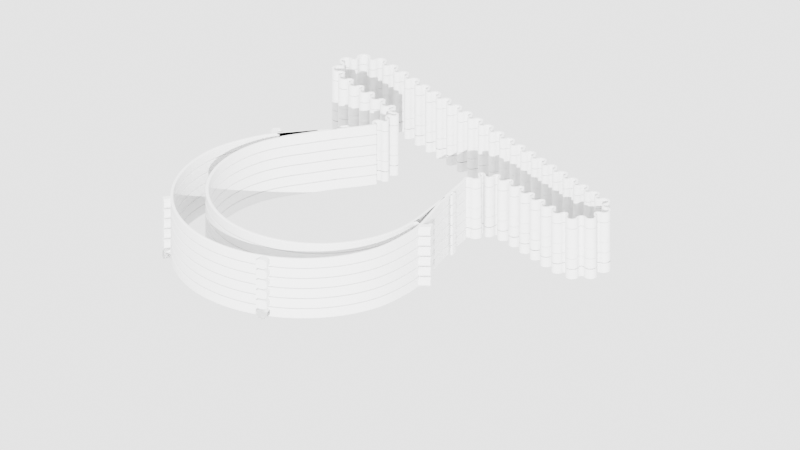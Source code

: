 # Source: ecovid-faceshield-v10.blend  (saved by Blender 2.82.7; exported with 4.5.12 LTS)
import bpy
from mathutils import Matrix  # noqa: F401  (used for matrix-valued properties, if any)

bpy.ops.wm.read_factory_settings(use_empty=True)
scene = bpy.context.scene
scene.name = 'Scene'

# ---- collections
col_environment = bpy.data.collections.new('Environment'); scene.collection.children.link(col_environment)
col_main = bpy.data.collections.new('Main'); scene.collection.children.link(col_main)
col_bool = bpy.data.collections.new('Bool'); col_main.children.link(col_bool)
col_old = bpy.data.collections.new('Old'); col_main.children.link(col_old)

# ---- world
world_world = bpy.data.worlds.new('World'); scene.world = world_world
world_world.use_nodes = True; world_world.node_tree.nodes.clear()
_N = world_world.node_tree.nodes; _L = world_world.node_tree.links
n0 = _N.new('ShaderNodeOutputWorld'); n0.name = 'World Output'; n0.location = (300, 300)
n1 = _N.new('ShaderNodeBackground'); n1.name = 'Background'; n1.location = (10, 300)
n1.inputs[0].default_value = (1.0, 1.0, 1.0, 1.0)
n1.inputs[1].default_value = 2.0
_L.new(n1.outputs[0], n0.inputs[0])
n0.is_active_output = True
world_world.color = (1.0, 1.0, 1.0)
world_world.use_sun_shadow = False
world_world.sun_shadow_jitter_overblur = 0.0

# ---- cameras
cam_camera = bpy.data.cameras.new('Camera')
cam_camera.type = 'ORTHO'
cam_camera.clip_end = 100.0
cam_camera.ortho_scale = 7.314
cam_camera_001 = bpy.data.cameras.new('Camera.001')
cam_camera_001.type = 'ORTHO'
cam_camera_001.clip_end = 100.0
cam_camera_001.sensor_width = 8.0
cam_camera_001.ortho_scale = 34.91

# ---- lights
light_mainsun = bpy.data.lights.new('MainSun', 'SUN')
light_mainsun.transmission_factor = 0.0
light_mainsun.angle = 0.0
light_mainsun.energy = 7.2
light_mainsun.shadow_soft_size = 0.0125
light_mainsun.shadow_cascade_fade = 0.001
light_mainsun_001 = bpy.data.lights.new('MainSun.001', 'SUN')
light_mainsun_001.transmission_factor = 0.0
light_mainsun_001.angle = 0.0
light_mainsun_001.energy = 2.25
light_mainsun_001.shadow_soft_size = 0.0125
light_mainsun_001.shadow_cascade_fade = 0.001

# ---- meshes
me_beziercurve_003 = bpy.data.meshes.new('BezierCurve.003')
me_beziercurve_003.from_pydata([(-0.2358, -0.1046, -0.5839), (-0.2358, -0.1046, 0.2135), (-0.2314, -0.06743, 0.2135), (-0.2314, -0.06743, -0.5839), (-0.2142, -0.01996, 0.2135), (-0.2142, -0.01996, -0.5839), (-0.1857, 0.02257, 0.2135), (-0.1857, 0.02257, -0.5839), (-0.1486, 0.05742, -0.5839), (-0.1486, 0.05742, 0.2135), (-0.1168, 0.07724, -0.5839), (-0.1168, 0.07724, 0.2135), (-0.08249, 0.08923, -0.5839), (-0.08249, 0.08923, 0.2135), (-0.04714, 0.09394, -0.5839), (-0.04714, 0.09394, 0.2135), (-0.01174, 0.08876, 0.2135), (-0.01174, 0.08876, -0.5839), (0.02273, 0.07629, -0.5839), (0.02273, 0.07629, 0.2135), (0.05477, 0.05604, 0.2135), (0.05477, 0.05604, -0.5839), (0.08388, 0.03061, -0.5839), (0.08388, 0.03061, 0.2135), (0.1081, 0.0, 0.2135), (0.1081, 0.0, -0.5839), (0.1273, -0.0337, -0.5839), (0.1273, -0.0337, 0.2135), (0.1392, -0.06994, -0.5839), (0.1392, -0.06994, 0.2135), (0.1441, -0.1072, -0.5839), (0.1441, -0.1072, 0.2135), (0.1486, -0.1445, -0.5839), (0.1486, -0.1445, 0.2135), (0.1595, -0.1808, -0.5839), (0.1595, -0.1808, 0.2135), (0.1776, -0.2146, -0.5839), (0.1776, -0.2146, 0.2135), (0.2006, -0.2453, -0.5839), (0.2006, -0.2453, 0.2135), (0.2291, -0.2708, -0.5839), (0.2291, -0.2708, 0.2135), (0.2613, -0.291, -0.5839), (0.2613, -0.291, 0.2135), (0.2972, -0.3034, 0.2135), (0.2972, -0.3034, -0.5839), (0.3354, -0.3083, -0.5839), (0.3354, -0.3083, 0.2135), (0.3708, -0.3029, 0.2135), (0.3708, -0.3029, -0.5839), (0.4051, -0.2898, -0.5839), (0.4051, -0.2898, 0.2135), (0.4368, -0.2688, -0.5839), (0.4368, -0.2688, 0.2135), (0.4656, -0.2426, -0.5839), (0.4656, -0.2426, 0.2135), (0.4894, -0.2119, -0.5839), (0.4894, -0.2119, 0.2135), (0.5082, -0.1787, -0.5839), (0.5082, -0.1787, 0.2135), (0.5196, -0.1441, 0.2135), (0.5196, -0.1441, -0.5839), (0.5241, -0.1098, -0.5839), (0.5241, -0.1098, 0.2135)], [], [(1, 2, 3, 0), (2, 4, 5, 3), (4, 6, 7, 5), (6, 9, 8, 7), (9, 11, 10, 8), (11, 13, 12, 10), (13, 15, 14, 12), (15, 16, 17, 14), (16, 19, 18, 17), (19, 20, 21, 18), (20, 23, 22, 21), (23, 24, 25, 22), (24, 27, 26, 25), (27, 29, 28, 26), (29, 31, 30, 28), (31, 33, 32, 30), (33, 35, 34, 32), (35, 37, 36, 34), (37, 39, 38, 36), (39, 41, 40, 38), (41, 43, 42, 40), (43, 44, 45, 42), (44, 47, 46, 45), (47, 48, 49, 46), (48, 51, 50, 49), (51, 53, 52, 50), (53, 55, 54, 52), (55, 57, 56, 54), (57, 59, 58, 56), (59, 60, 61, 58), (60, 63, 62, 61)])
me_beziercurve_003.use_remesh_fix_poles = True
me_beziercurve_003.use_remesh_preserve_attributes = False
me_beziercurve_003.use_mirror_vertex_groups = False
me_beziercurve_003.update()
me_cube_008 = bpy.data.meshes.new('Cube.008')
me_cube_008.from_pydata([(-10.54, -10.54, -0.8902), (-10.54, -10.54, 0.8902), (-10.54, 10.54, -0.8902), (-10.54, 10.54, 0.8902), (10.54, -10.54, -0.8902), (10.54, -10.54, 0.8902), (10.54, 10.54, -0.8902), (10.54, 10.54, 0.8902)], [], [(0, 1, 3, 2), (2, 3, 7, 6), (6, 7, 5, 4), (4, 5, 1, 0), (2, 6, 4, 0), (7, 3, 1, 5)])
_uv = me_cube_008.uv_layers.new(name='UVMap')
_uv.uv.foreach_set('vector', [0.375, 0.0, 0.625, 0.0, 0.625, 0.25, 0.375, 0.25, 0.375, 0.25, 0.625, 0.25, 0.625, 0.5, 0.375, 0.5, 0.375, 0.5, 0.625, 0.5, 0.625, 0.75, 0.375, 0.75, 0.375, 0.75, 0.625, 0.75, 0.625, 1.0, 0.375, 1.0, 0.125, 0.5, 0.375, 0.5, 0.375, 0.75, 0.125, 0.75, 0.625, 0.5, 0.875, 0.5, 0.875, 0.75, 0.625, 0.75])
me_cube_008.use_remesh_fix_poles = True
me_cube_008.use_remesh_preserve_attributes = False
me_cube_008.use_mirror_vertex_groups = False
me_cube_008.update()
me_cube_015 = bpy.data.meshes.new('Cube.015')
me_cube_015.from_pydata([(-0.1, -0.1, -0.1), (-0.1, -0.1, 0.03485), (-0.1, 0.1, -0.1), (-0.1, 0.1, 0.03485), (0.1, -0.1, -0.1), (0.1, -0.1, 0.03485), (0.1, 0.1, -0.1), (0.1, 0.1, 0.03485)], [], [(0, 1, 3, 2), (2, 3, 7, 6), (6, 7, 5, 4), (4, 5, 1, 0), (2, 6, 4, 0), (7, 3, 1, 5)])
_uv = me_cube_015.uv_layers.new(name='UVMap')
_uv.uv.foreach_set('vector', [0.375, 0.0, 0.625, 0.0, 0.625, 0.25, 0.375, 0.25, 0.375, 0.25, 0.625, 0.25, 0.625, 0.5, 0.375, 0.5, 0.375, 0.5, 0.625, 0.5, 0.625, 0.75, 0.375, 0.75, 0.375, 0.75, 0.625, 0.75, 0.625, 1.0, 0.375, 1.0, 0.125, 0.5, 0.375, 0.5, 0.375, 0.75, 0.125, 0.75, 0.625, 0.5, 0.875, 0.5, 0.875, 0.75, 0.625, 0.75])
me_cube_015.use_remesh_fix_poles = True
me_cube_015.use_remesh_preserve_attributes = False
me_cube_015.use_mirror_vertex_groups = False
me_cube_015.update()
me_cube_002 = bpy.data.meshes.new('Cube.002')
me_cube_002.from_pydata([(-0.1, -0.1, -0.1005), (-0.1, -0.1, 0.1083), (-0.1, 0.1, -0.1005), (-0.1, 0.1, 0.1083), (0.1, -0.1, -0.1005), (0.1, -0.1, 0.1083), (0.1, 0.1, -0.1005), (0.1, 0.1, 0.1083)], [], [(0, 1, 3, 2), (2, 3, 7, 6), (6, 7, 5, 4), (4, 5, 1, 0), (2, 6, 4, 0), (7, 3, 1, 5)])
_uv = me_cube_002.uv_layers.new(name='UVMap')
_uv.uv.foreach_set('vector', [0.375, 0.0, 0.625, 0.0, 0.625, 0.25, 0.375, 0.25, 0.375, 0.25, 0.625, 0.25, 0.625, 0.5, 0.375, 0.5, 0.375, 0.5, 0.625, 0.5, 0.625, 0.75, 0.375, 0.75, 0.375, 0.75, 0.625, 0.75, 0.625, 1.0, 0.375, 1.0, 0.125, 0.5, 0.375, 0.5, 0.375, 0.75, 0.125, 0.75, 0.625, 0.5, 0.875, 0.5, 0.875, 0.75, 0.625, 0.75])
me_cube_002.use_remesh_fix_poles = True
me_cube_002.use_remesh_preserve_attributes = False
me_cube_002.use_mirror_vertex_groups = False
me_cube_002.update()
me_beziercurve_000 = bpy.data.meshes.new('BezierCurve.000')
me_beziercurve_000.from_pydata([(-0.2358, -0.1046, -0.5839), (-0.2358, -0.1046, 0.2135), (-0.2341, -0.0797, -0.5839), (-0.2341, -0.0797, 0.2135), (-0.2287, -0.05516, -0.5839), (-0.2287, -0.05516, 0.2135), (-0.22, -0.03134, -0.5839), (-0.22, -0.03134, 0.2135), (-0.2083, -0.008583, -0.5839), (-0.2083, -0.008583, 0.2135), (-0.194, 0.01277, -0.5839), (-0.194, 0.01277, 0.2135), (-0.1774, 0.03238, -0.5839), (-0.1774, 0.03238, 0.2135), (-0.1587, 0.04988, -0.5839), (-0.1587, 0.04988, 0.2135), (-0.1384, 0.06495, -0.5839), (-0.1384, 0.06495, 0.2135), (-0.1168, 0.07724, -0.5839), (-0.1168, 0.07724, 0.2135), (-0.09415, 0.08639, -0.5839), (-0.09415, 0.08639, 0.2135), (-0.07082, 0.09208, -0.5839), (-0.07082, 0.09208, 0.2135), (-0.04714, 0.09394, -0.5839), (-0.04714, 0.09394, 0.2135), (-0.02344, 0.09175, -0.5839), (-0.02344, 0.09175, 0.2135), (-3.466e-05, 0.08576, -0.5839), (-3.478e-05, 0.08576, 0.2135), (0.02273, 0.07629, -0.5839), (0.02273, 0.07629, 0.2135), (0.04452, 0.06371, -0.5839), (0.04452, 0.06371, 0.2135), (0.06502, 0.04837, -0.5839), (0.06502, 0.04837, 0.2135), (0.08388, 0.03061, -0.5839), (0.08388, 0.03061, 0.2135), (0.1008, 0.01077, -0.5839), (0.1008, 0.01077, 0.2135), (0.1154, -0.01078, -0.5839), (0.1154, -0.01078, 0.2135), (0.1273, -0.0337, -0.5839), (0.1273, -0.0337, 0.2135), (0.1363, -0.05764, -0.5839), (0.1363, -0.05764, 0.2135), (0.1421, -0.08225, -0.5839), (0.1421, -0.08225, 0.2135), (0.1441, -0.1072, -0.5839), (0.1441, -0.1072, 0.2135), (0.146, -0.1321, -0.5839), (0.146, -0.1321, 0.2135), (0.1512, -0.1568, -0.5839), (0.1512, -0.1568, 0.2135), (0.1595, -0.1808, -0.5839), (0.1595, -0.1808, 0.2135), (0.1707, -0.2038, -0.5839), (0.1707, -0.2038, 0.2135), (0.1844, -0.2254, -0.5839), (0.1844, -0.2254, 0.2135), (0.2006, -0.2453, -0.5839), (0.2006, -0.2453, 0.2135), (0.219, -0.2631, -0.5839), (0.219, -0.2631, 0.2135), (0.2393, -0.2785, -0.5839), (0.2393, -0.2785, 0.2135), (0.2613, -0.291, -0.5839), (0.2613, -0.291, 0.2135), (0.2848, -0.3004, -0.5839), (0.2848, -0.3004, 0.2135), (0.3096, -0.3063, -0.5839), (0.3096, -0.3063, 0.2135), (0.3354, -0.3083, -0.5839), (0.3354, -0.3083, 0.2135), (0.3591, -0.3061, -0.5839), (0.3591, -0.3061, 0.2135), (0.3824, -0.2998, -0.5839), (0.3824, -0.2998, 0.2135), (0.4051, -0.2898, -0.5839), (0.4051, -0.2898, 0.2135), (0.4267, -0.2767, -0.5839), (0.4267, -0.2767, 0.2135), (0.447, -0.2608, -0.5839), (0.447, -0.2608, 0.2135), (0.4656, -0.2426, -0.5839), (0.4656, -0.2426, 0.2135), (0.4822, -0.2226, -0.5839), (0.4822, -0.2226, 0.2135), (0.4966, -0.2011, -0.5839), (0.4966, -0.2011, 0.2135), (0.5082, -0.1787, -0.5839), (0.5082, -0.1787, 0.2135), (0.5169, -0.1556, -0.5839), (0.5169, -0.1556, 0.2135), (0.5223, -0.1325, -0.5839), (0.5223, -0.1325, 0.2135), (0.5241, -0.1098, -0.5839), (0.5241, -0.1098, 0.2135)], [], [(1, 3, 2, 0), (3, 5, 4, 2), (5, 7, 6, 4), (7, 9, 8, 6), (9, 11, 10, 8), (11, 13, 12, 10), (13, 15, 14, 12), (15, 17, 16, 14), (17, 19, 18, 16), (19, 21, 20, 18), (21, 23, 22, 20), (23, 25, 24, 22), (25, 27, 26, 24), (27, 29, 28, 26), (29, 31, 30, 28), (31, 33, 32, 30), (33, 35, 34, 32), (35, 37, 36, 34), (37, 39, 38, 36), (39, 41, 40, 38), (41, 43, 42, 40), (43, 45, 44, 42), (45, 47, 46, 44), (47, 49, 48, 46), (49, 51, 50, 48), (51, 53, 52, 50), (53, 55, 54, 52), (55, 57, 56, 54), (57, 59, 58, 56), (59, 61, 60, 58), (61, 63, 62, 60), (63, 65, 64, 62), (65, 67, 66, 64), (67, 69, 68, 66), (69, 71, 70, 68), (71, 73, 72, 70), (73, 75, 74, 72), (75, 77, 76, 74), (77, 79, 78, 76), (79, 81, 80, 78), (81, 83, 82, 80), (83, 85, 84, 82), (85, 87, 86, 84), (87, 89, 88, 86), (89, 91, 90, 88), (91, 93, 92, 90), (93, 95, 94, 92), (95, 97, 96, 94)])
me_beziercurve_000.use_remesh_fix_poles = True
me_beziercurve_000.use_remesh_preserve_attributes = False
me_beziercurve_000.use_mirror_vertex_groups = False
me_beziercurve_000.update()
me_cylinder = bpy.data.meshes.new('Cylinder')
me_cylinder.from_pydata([(0.0, 5.014, 0.02342), (0.0, 5.014, 1.57), (0.2114, 5.008, 0.02342), (0.2114, 5.008, 1.57), (0.46, 4.99, 0.02342), (0.46, 4.99, 1.57), (0.7075, 4.959, 0.02342), (0.7075, 4.959, 1.57), (0.9531, 4.917, 0.02342), (0.9531, 4.917, 1.57), (1.196, 4.862, 0.02342), (1.196, 4.862, 1.57), (1.437, 4.796, 0.02342), (1.437, 4.796, 1.57), (1.673, 4.717, 0.02342), (1.673, 4.717, 1.57), (1.906, 4.628, 0.02342), (1.906, 4.628, 1.57), (2.134, 4.527, 0.02342), (2.134, 4.527, 1.57), (2.357, 4.415, 0.02342), (2.357, 4.415, 1.57), (2.574, 4.292, 0.02342), (2.574, 4.292, 1.57), (2.784, 4.158, 0.02342), (2.784, 4.158, 1.57), (2.988, 4.015, 0.02342), (2.988, 4.015, 1.57), (3.185, 3.861, 0.02342), (3.185, 3.861, 1.57), (3.373, 3.698, 0.02342), (3.373, 3.698, 1.57), (3.554, 3.527, 0.02342), (3.554, 3.527, 1.57), (3.726, 3.346, 0.02342), (3.726, 3.346, 1.57), (3.889, 3.157, 0.02342), (3.889, 3.157, 1.57), (4.042, 2.961, 0.02342), (4.042, 2.961, 1.57), (4.186, 2.757, 0.02342), (4.186, 2.757, 1.57), (4.319, 2.546, 0.02342), (4.319, 2.546, 1.57), (4.442, 2.329, 0.02342), (4.442, 2.329, 1.57), (4.554, 2.107, 0.02342), (4.554, 2.107, 1.57), (4.655, 1.879, 0.02342), (4.655, 1.879, 1.57), (4.745, 1.646, 0.02342), (4.745, 1.646, 1.57), (4.823, 1.409, 0.02342), (4.823, 1.409, 1.57), (4.89, 1.169, 0.02342), (4.89, 1.169, 1.57), (4.944, 0.9257, 0.02342), (4.944, 0.9257, 1.57), (4.987, 0.68, 0.02342), (4.987, 0.68, 1.57), (5.017, 0.4323, 0.02342), (5.017, 0.4323, 1.57), (5.037, 0.1819, 0.02342), (5.037, 0.1819, 1.57), (5.045, -0.07078, 0.02342), (5.045, -0.071, 1.57), (5.043, -0.3249, 0.02342), (5.039, -0.3262, 1.57), (5.027, -0.5787, 0.02342), (5.02, -0.5821, 1.57), (4.995, -0.8305, 0.02342), (4.984, -0.8363, 1.57), (4.95, -1.08, 0.02342), (4.935, -1.088, 1.57), (4.893, -1.327, 0.02342), (4.875, -1.337, 1.57), (4.825, -1.571, 0.02342), (4.805, -1.582, 1.57), (4.749, -1.812, 0.02342), (4.728, -1.824, 1.57), (4.664, -2.049, 0.02342), (4.645, -2.061, 1.57), (4.572, -2.283, 0.02342), (4.555, -2.294, 1.57), (3.268, -5.451, 0.8003), (3.268, -5.451, 0.02342), (4.143, -3.412, 1.57), (3.697, -4.475, 0.8003), (3.697, -4.475, 0.02342), (4.145, -3.41, 0.02342), (4.354, -2.845, 0.02342), (4.344, -2.853, 1.57), (3.929, -3.953, 0.8003), (3.929, -3.953, 0.02342), (3.459, -4.992, 0.8003), (3.459, -4.992, 0.02342), (3.226, -5.552, 0.707), (3.226, -5.552, 0.02383)], [], [(0, 1, 3, 2), (2, 3, 5, 4), (4, 5, 7, 6), (6, 7, 9, 8), (8, 9, 11, 10), (10, 11, 13, 12), (12, 13, 15, 14), (14, 15, 17, 16), (16, 17, 19, 18), (18, 19, 21, 20), (20, 21, 23, 22), (22, 23, 25, 24), (24, 25, 27, 26), (26, 27, 29, 28), (28, 29, 31, 30), (30, 31, 33, 32), (32, 33, 35, 34), (34, 35, 37, 36), (36, 37, 39, 38), (38, 39, 41, 40), (40, 41, 43, 42), (42, 43, 45, 44), (44, 45, 47, 46), (46, 47, 49, 48), (48, 49, 51, 50), (50, 51, 53, 52), (52, 53, 55, 54), (54, 55, 57, 56), (56, 57, 59, 58), (58, 59, 61, 60), (60, 61, 63, 62), (62, 63, 65, 64), (64, 65, 67, 66), (66, 67, 69, 68), (68, 69, 71, 70), (70, 71, 73, 72), (72, 73, 75, 74), (74, 75, 77, 76), (76, 77, 79, 78), (78, 79, 81, 80), (80, 81, 83, 82), (95, 94, 84, 85), (90, 91, 86, 89), (93, 92, 87, 88), (82, 83, 91, 90), (89, 86, 92, 93), (88, 87, 94, 95), (85, 84, 96, 97)])
_uv = me_cylinder.uv_layers.new(name='UVMap')
_uv.uv.foreach_set('vector', [1.0, 0.5, 1.0, 1.0, 0.9922, 1.0, 0.9922, 0.5, 0.9922, 0.5, 0.9922, 1.0, 0.9844, 1.0, 0.9844, 0.5, 0.9844, 0.5, 0.9844, 1.0, 0.9766, 1.0, 0.9766, 0.5, 0.9766, 0.5, 0.9766, 1.0, 0.9688, 1.0, 0.9688, 0.5, 0.9688, 0.5, 0.9688, 1.0, 0.9609, 1.0, 0.9609, 0.5, 0.9609, 0.5, 0.9609, 1.0, 0.9531, 1.0, 0.9531, 0.5, 0.9531, 0.5, 0.9531, 1.0, 0.9453, 1.0, 0.9453, 0.5, 0.9453, 0.5, 0.9453, 1.0, 0.9375, 1.0, 0.9375, 0.5, 0.9375, 0.5, 0.9375, 1.0, 0.9297, 1.0, 0.9297, 0.5, 0.9297, 0.5, 0.9297, 1.0, 0.9219, 1.0, 0.9219, 0.5, 0.9219, 0.5, 0.9219, 1.0, 0.9141, 1.0, 0.9141, 0.5, 0.9141, 0.5, 0.9141, 1.0, 0.9062, 1.0, 0.9062, 0.5, 0.9062, 0.5, 0.9062, 1.0, 0.8984, 1.0, 0.8984, 0.5, 0.8984, 0.5, 0.8984, 1.0, 0.8906, 1.0, 0.8906, 0.5, 0.8906, 0.5, 0.8906, 1.0, 0.8828, 1.0, 0.8828, 0.5, 0.8828, 0.5, 0.8828, 1.0, 0.875, 1.0, 0.875, 0.5, 0.875, 0.5, 0.875, 1.0, 0.8672, 1.0, 0.8672, 0.5, 0.8672, 0.5, 0.8672, 1.0, 0.8594, 1.0, 0.8594, 0.5, 0.8594, 0.5, 0.8594, 1.0, 0.8516, 1.0, 0.8516, 0.5, 0.8516, 0.5, 0.8516, 1.0, 0.8438, 1.0, 0.8438, 0.5, 0.8438, 0.5, 0.8438, 1.0, 0.8359, 1.0, 0.8359, 0.5, 0.8359, 0.5, 0.8359, 1.0, 0.8281, 1.0, 0.8281, 0.5, 0.8281, 0.5, 0.8281, 1.0, 0.8203, 1.0, 0.8203, 0.5, 0.8203, 0.5, 0.8203, 1.0, 0.8125, 1.0, 0.8125, 0.5, 0.8125, 0.5, 0.8125, 1.0, 0.8047, 1.0, 0.8047, 0.5, 0.8047, 0.5, 0.8047, 1.0, 0.7969, 1.0, 0.7969, 0.5, 0.7969, 0.5, 0.7969, 1.0, 0.7891, 1.0, 0.7891, 0.5, 0.7891, 0.5, 0.7891, 1.0, 0.7812, 1.0, 0.7812, 0.5, 0.7812, 0.5, 0.7812, 1.0, 0.7734, 1.0, 0.7734, 0.5, 0.7734, 0.5, 0.7734, 1.0, 0.7656, 1.0, 0.7656, 0.5, 0.7656, 0.5, 0.7656, 1.0, 0.7578, 1.0, 0.7578, 0.5, 0.7578, 0.5, 0.7578, 1.0, 0.75, 1.0, 0.75, 0.5, 0.75, 0.5, 0.75, 1.0, 0.7422, 1.0, 0.7422, 0.5, 0.7422, 0.5, 0.7422, 1.0, 0.7344, 1.0, 0.7344, 0.5, 0.7344, 0.5, 0.7344, 1.0, 0.7266, 1.0, 0.7266, 0.5, 0.7266, 0.5, 0.7266, 1.0, 0.7188, 1.0, 0.7188, 0.5, 0.7188, 0.5, 0.7188, 1.0, 0.7109, 1.0, 0.7109, 0.5, 0.7109, 0.5, 0.7109, 1.0, 0.7031, 1.0, 0.7031, 0.5, 0.7031, 0.5, 0.7031, 1.0, 0.6953, 1.0, 0.6953, 0.5, 0.6953, 0.5, 0.6953, 1.0, 0.6875, 1.0, 0.6875, 0.5, 0.6875, 0.5, 0.6875, 1.0, 0.6797, 1.0, 0.6797, 0.5, 0.6797, 0.5, 0.6797, 1.0, 0.6797, 1.0, 0.6797, 0.5, 0.6797, 0.5, 0.6797, 1.0, 0.6797, 1.0, 0.6797, 0.5, 0.6797, 0.5, 0.6797, 1.0, 0.6797, 1.0, 0.6797, 0.5, 0.6797, 0.5, 0.6797, 1.0, 0.6797, 1.0, 0.6797, 0.5, 0.6797, 0.5, 0.6797, 1.0, 0.6797, 1.0, 0.6797, 0.5, 0.6797, 0.5, 0.6797, 1.0, 0.6797, 1.0, 0.6797, 0.5, 0.6797, 0.5, 0.6797, 1.0, 0.6797, 1.0, 0.6797, 0.5])
me_cylinder.use_remesh_fix_poles = True
me_cylinder.use_remesh_preserve_attributes = False
me_cylinder.use_mirror_vertex_groups = False
me_cylinder.update()
me_cylinder_001 = bpy.data.meshes.new('Cylinder.001')
me_cylinder_001.from_pydata([(0.0, 5.84, 0.02342), (0.0, 5.84, 1.502), (0.2445, 5.833, 0.02342), (0.2445, 5.833, 1.502), (0.5322, 5.811, 0.02342), (0.5322, 5.811, 1.502), (0.8184, 5.776, 0.02342), (0.8184, 5.776, 1.502), (1.103, 5.726, 0.02342), (1.103, 5.726, 1.502), (1.384, 5.663, 0.02342), (1.384, 5.663, 1.502), (1.662, 5.585, 0.02342), (1.662, 5.585, 1.502), (1.936, 5.494, 0.02342), (1.936, 5.494, 1.502), (2.205, 5.389, 0.02342), (2.205, 5.389, 1.502), (2.469, 5.272, 0.02342), (2.469, 5.272, 1.502), (2.726, 5.141, 0.02342), (2.726, 5.141, 1.502), (2.977, 4.998, 0.02342), (2.977, 4.998, 1.502), (3.221, 4.843, 0.02342), (3.221, 4.843, 1.502), (3.457, 4.676, 0.02342), (3.457, 4.676, 1.502), (3.684, 4.497, 0.02342), (3.684, 4.497, 1.502), (3.902, 4.307, 0.02342), (3.902, 4.307, 1.502), (4.111, 4.107, 0.02342), (4.111, 4.107, 1.502), (4.31, 3.897, 0.02342), (4.31, 3.897, 1.502), (4.499, 3.677, 0.02342), (4.499, 3.677, 1.502), (4.676, 3.448, 0.02342), (4.676, 3.448, 1.502), (4.842, 3.211, 0.02342), (4.842, 3.211, 1.502), (4.996, 2.965, 0.02342), (4.996, 2.965, 1.502), (5.139, 2.713, 0.02342), (5.139, 2.713, 1.502), (5.268, 2.453, 0.02342), (5.268, 2.453, 1.502), (5.385, 2.188, 0.02342), (5.385, 2.188, 1.502), (5.489, 1.917, 0.02342), (5.489, 1.917, 1.502), (5.579, 1.641, 0.02342), (5.579, 1.641, 1.502), (5.656, 1.361, 0.02342), (5.656, 1.361, 1.502), (5.719, 1.078, 0.02342), (5.719, 1.078, 1.502), (5.769, 0.792, 0.02342), (5.769, 0.792, 1.502), (5.801, 0.5035, 0.02342), (5.801, 0.5035, 1.502), (5.814, 0.2118, 0.02342), (5.814, 0.2118, 1.502), (5.808, -0.08243, 0.02342), (5.808, -0.08243, 1.502), (5.785, -0.3784, 0.02342), (5.785, -0.3784, 1.502), (5.747, -0.6751, 0.02342), (5.747, -0.6751, 1.502), (5.697, -0.9717, 0.02342), (5.697, -0.9717, 1.502), (5.637, -1.267, 0.02342), (5.637, -1.267, 1.502), (5.57, -1.562, 0.02342), (5.57, -1.562, 1.502), (5.493, -1.854, 0.02342), (5.493, -1.854, 1.502), (5.4, -2.142, 0.02342), (5.4, -2.142, 1.502), (5.287, -2.426, 0.02342), (5.287, -2.426, 1.502), (5.149, -2.7, 0.02342), (5.149, -2.7, 1.502), (4.088, -4.53, 0.9333), (4.088, -4.53, 0.2061), (4.777, -3.367, 0.02342), (4.777, -3.367, 1.502), (3.929, -4.864, 0.9244), (3.929, -4.864, 0.2198)], [], [(0, 1, 3, 2), (2, 3, 5, 4), (4, 5, 7, 6), (6, 7, 9, 8), (8, 9, 11, 10), (10, 11, 13, 12), (12, 13, 15, 14), (14, 15, 17, 16), (16, 17, 19, 18), (18, 19, 21, 20), (20, 21, 23, 22), (22, 23, 25, 24), (24, 25, 27, 26), (26, 27, 29, 28), (28, 29, 31, 30), (30, 31, 33, 32), (32, 33, 35, 34), (34, 35, 37, 36), (36, 37, 39, 38), (38, 39, 41, 40), (40, 41, 43, 42), (42, 43, 45, 44), (44, 45, 47, 46), (46, 47, 49, 48), (48, 49, 51, 50), (50, 51, 53, 52), (52, 53, 55, 54), (54, 55, 57, 56), (56, 57, 59, 58), (58, 59, 61, 60), (60, 61, 63, 62), (62, 63, 65, 64), (64, 65, 67, 66), (66, 67, 69, 68), (68, 69, 71, 70), (70, 71, 73, 72), (72, 73, 75, 74), (74, 75, 77, 76), (76, 77, 79, 78), (78, 79, 81, 80), (80, 81, 83, 82), (86, 87, 84, 85), (82, 83, 87, 86), (85, 84, 88, 89)])
_uv = me_cylinder_001.uv_layers.new(name='UVMap')
_uv.uv.foreach_set('vector', [1.0, 0.5, 1.0, 1.0, 0.9922, 1.0, 0.9922, 0.5, 0.9922, 0.5, 0.9922, 1.0, 0.9844, 1.0, 0.9844, 0.5, 0.9844, 0.5, 0.9844, 1.0, 0.9766, 1.0, 0.9766, 0.5, 0.9766, 0.5, 0.9766, 1.0, 0.9688, 1.0, 0.9688, 0.5, 0.9688, 0.5, 0.9688, 1.0, 0.9609, 1.0, 0.9609, 0.5, 0.9609, 0.5, 0.9609, 1.0, 0.9531, 1.0, 0.9531, 0.5, 0.9531, 0.5, 0.9531, 1.0, 0.9453, 1.0, 0.9453, 0.5, 0.9453, 0.5, 0.9453, 1.0, 0.9375, 1.0, 0.9375, 0.5, 0.9375, 0.5, 0.9375, 1.0, 0.9297, 1.0, 0.9297, 0.5, 0.9297, 0.5, 0.9297, 1.0, 0.9219, 1.0, 0.9219, 0.5, 0.9219, 0.5, 0.9219, 1.0, 0.9141, 1.0, 0.9141, 0.5, 0.9141, 0.5, 0.9141, 1.0, 0.9062, 1.0, 0.9062, 0.5, 0.9062, 0.5, 0.9062, 1.0, 0.8984, 1.0, 0.8984, 0.5, 0.8984, 0.5, 0.8984, 1.0, 0.8906, 1.0, 0.8906, 0.5, 0.8906, 0.5, 0.8906, 1.0, 0.8828, 1.0, 0.8828, 0.5, 0.8828, 0.5, 0.8828, 1.0, 0.875, 1.0, 0.875, 0.5, 0.875, 0.5, 0.875, 1.0, 0.8672, 1.0, 0.8672, 0.5, 0.8672, 0.5, 0.8672, 1.0, 0.8594, 1.0, 0.8594, 0.5, 0.8594, 0.5, 0.8594, 1.0, 0.8516, 1.0, 0.8516, 0.5, 0.8516, 0.5, 0.8516, 1.0, 0.8438, 1.0, 0.8438, 0.5, 0.8438, 0.5, 0.8438, 1.0, 0.8359, 1.0, 0.8359, 0.5, 0.8359, 0.5, 0.8359, 1.0, 0.8281, 1.0, 0.8281, 0.5, 0.8281, 0.5, 0.8281, 1.0, 0.8203, 1.0, 0.8203, 0.5, 0.8203, 0.5, 0.8203, 1.0, 0.8125, 1.0, 0.8125, 0.5, 0.8125, 0.5, 0.8125, 1.0, 0.8047, 1.0, 0.8047, 0.5, 0.8047, 0.5, 0.8047, 1.0, 0.7969, 1.0, 0.7969, 0.5, 0.7969, 0.5, 0.7969, 1.0, 0.7891, 1.0, 0.7891, 0.5, 0.7891, 0.5, 0.7891, 1.0, 0.7812, 1.0, 0.7812, 0.5, 0.7812, 0.5, 0.7812, 1.0, 0.7734, 1.0, 0.7734, 0.5, 0.7734, 0.5, 0.7734, 1.0, 0.7656, 1.0, 0.7656, 0.5, 0.7656, 0.5, 0.7656, 1.0, 0.7578, 1.0, 0.7578, 0.5, 0.7578, 0.5, 0.7578, 1.0, 0.75, 1.0, 0.75, 0.5, 0.75, 0.5, 0.75, 1.0, 0.7422, 1.0, 0.7422, 0.5, 0.7422, 0.5, 0.7422, 1.0, 0.7344, 1.0, 0.7344, 0.5, 0.7344, 0.5, 0.7344, 1.0, 0.7266, 1.0, 0.7266, 0.5, 0.7266, 0.5, 0.7266, 1.0, 0.7188, 1.0, 0.7188, 0.5, 0.7188, 0.5, 0.7188, 1.0, 0.7109, 1.0, 0.7109, 0.5, 0.7109, 0.5, 0.7109, 1.0, 0.7031, 1.0, 0.7031, 0.5, 0.7031, 0.5, 0.7031, 1.0, 0.6953, 1.0, 0.6953, 0.5, 0.6953, 0.5, 0.6953, 1.0, 0.6875, 1.0, 0.6875, 0.5, 0.6875, 0.5, 0.6875, 1.0, 0.6797, 1.0, 0.6797, 0.5, 0.6797, 0.5, 0.6797, 1.0, 0.6797, 1.0, 0.6797, 0.5, 0.6797, 0.5, 0.6797, 1.0, 0.6797, 1.0, 0.6797, 0.5, 0.6797, 0.5, 0.6797, 1.0, 0.0, 0.0, 0.0, 0.0])
me_cylinder_001.use_remesh_fix_poles = True
me_cylinder_001.use_remesh_preserve_attributes = False
me_cylinder_001.use_mirror_vertex_groups = False
me_cylinder_001.update()
me_cube = bpy.data.meshes.new('Cube')
me_cube.from_pydata([(-0.07071, -0.1685, -0.05228), (-0.07071, -0.1685, 0.1274), (-0.1858, 0.1289, -0.05228), (-0.1858, 0.1289, 0.1274), (0.08262, -0.1714, -0.05228), (0.08262, -0.1714, 0.1274), (0.09833, 0.1222, -0.05228), (0.09833, 0.1222, 0.1274), (0.03013, 0.1121, -0.05228), (-0.03333, 0.1051, -0.05228), (-0.03333, 0.1051, 0.1274), (0.03013, 0.1121, 0.1274), (-0.0196, -0.1695, -0.05228), (0.03151, -0.1704, -0.05228), (0.03151, -0.1704, 0.1274), (-0.0196, -0.1695, 0.1274), (-0.06944, 0.1047, -0.05228), (-0.04515, -0.169, 0.1274), (-0.06944, 0.1047, 0.1274), (-0.04515, -0.169, -0.05228), (0.00302, 0.1068, -0.05228), (0.00302, 0.1068, 0.1274), (0.005955, -0.1699, -0.05228), (0.005955, -0.1699, 0.1274), (-0.1237, 0.1085, -0.05228), (-0.05169, -0.1688, 0.1274), (-0.1237, 0.1085, 0.1274), (-0.05169, -0.1688, -0.05228)], [], [(0, 1, 3, 2), (8, 11, 7, 6), (6, 7, 5, 4), (27, 25, 1, 0), (8, 6, 4, 13), (26, 3, 1, 25), (7, 11, 14, 5), (21, 10, 15, 23), (16, 9, 12, 19), (20, 8, 13, 22), (4, 5, 14, 13), (22, 23, 15, 12), (16, 18, 10, 9), (20, 21, 11, 8), (24, 26, 18, 16), (24, 16, 19, 27), (10, 18, 17, 15), (12, 15, 17, 19), (9, 10, 21, 20), (13, 14, 23, 22), (9, 20, 22, 12), (11, 21, 23, 14), (2, 24, 27, 0), (2, 3, 26, 24), (18, 26, 25, 17), (19, 17, 25, 27)])
_uv = me_cube.uv_layers.new(name='UVMap')
_uv.uv.foreach_set('vector', [0.375, 0.0, 0.625, 0.0, 0.625, 0.25, 0.375, 0.25, 0.375, 0.4167, 0.625, 0.4167, 0.625, 0.5, 0.375, 0.5, 0.375, 0.5, 0.625, 0.5, 0.625, 0.75, 0.375, 0.75, 0.375, 0.969, 0.625, 0.969, 0.625, 1.0, 0.375, 1.0, 0.2917, 0.5, 0.375, 0.5, 0.375, 0.75, 0.2917, 0.75, 0.844, 0.5, 0.875, 0.5, 0.875, 0.75, 0.844, 0.75, 0.625, 0.5, 0.7083, 0.5, 0.7083, 0.75, 0.625, 0.75, 0.75, 0.5, 0.7917, 0.5, 0.7917, 0.75, 0.75, 0.75, 0.1667, 0.5, 0.2083, 0.5, 0.2083, 0.75, 0.1667, 0.75, 0.25, 0.5, 0.2917, 0.5, 0.2917, 0.75, 0.25, 0.75, 0.375, 0.75, 0.625, 0.75, 0.625, 0.8333, 0.375, 0.8333, 0.375, 0.875, 0.625, 0.875, 0.625, 0.9167, 0.375, 0.9167, 0.375, 0.2917, 0.625, 0.2917, 0.625, 0.3333, 0.375, 0.3333, 0.375, 0.375, 0.625, 0.375, 0.625, 0.4167, 0.375, 0.4167, 0.375, 0.281, 0.625, 0.281, 0.625, 0.2917, 0.375, 0.2917, 0.156, 0.5, 0.1667, 0.5, 0.1667, 0.75, 0.156, 0.75, 0.7917, 0.5, 0.8333, 0.5, 0.8333, 0.75, 0.7917, 0.75, 0.375, 0.9167, 0.625, 0.9167, 0.625, 0.9583, 0.375, 0.9583, 0.375, 0.3333, 0.625, 0.3333, 0.625, 0.375, 0.375, 0.375, 0.375, 0.8333, 0.625, 0.8333, 0.625, 0.875, 0.375, 0.875, 0.2083, 0.5, 0.25, 0.5, 0.25, 0.75, 0.2083, 0.75, 0.7083, 0.5, 0.75, 0.5, 0.75, 0.75, 0.7083, 0.75, 0.125, 0.5, 0.156, 0.5, 0.156, 0.75, 0.125, 0.75, 0.375, 0.25, 0.625, 0.25, 0.625, 0.281, 0.375, 0.281, 0.8333, 0.5, 0.844, 0.5, 0.844, 0.75, 0.8333, 0.75, 0.375, 0.9583, 0.625, 0.9583, 0.625, 0.969, 0.375, 0.969])
me_cube.use_remesh_fix_poles = True
me_cube.use_remesh_preserve_attributes = False
me_cube.use_mirror_vertex_groups = False
me_cube.update()
me_cube_012 = bpy.data.meshes.new('Cube.012')
me_cube_012.from_pydata([(-0.1036, -0.155, -0.04827), (-0.06146, -0.1743, -0.0986), (-0.06146, -0.1743, 0.09236), (-0.1036, -0.155, 0.04827), (-0.02896, -0.03285, -0.0986), (-0.08254, -0.01852, -0.05478), (-0.08254, -0.01852, 0.05478), (-0.02896, -0.03285, 0.09085), (0.02969, -0.2262, -0.0986), (0.0713, -0.2503, -0.04827), (0.0713, -0.2503, 0.04827), (0.02969, -0.2262, 0.09236), (0.1282, -0.08198, -0.05478), (0.07592, -0.06454, -0.0986), (0.07592, -0.06454, 0.09085), (0.1282, -0.08198, 0.05478)], [], [(8, 9, 10, 11, 2, 3, 0, 1), (12, 15, 10, 9), (14, 7, 2, 11), (0, 3, 6, 5), (4, 5, 6, 7, 14, 15, 12, 13), (4, 1, 0, 5), (2, 7, 6, 3), (8, 13, 12, 9), (14, 11, 10, 15), (4, 13, 8, 1)])
_uv = me_cube_012.uv_layers.new(name='UVMap')
_uv.uv.foreach_set('vector', [0.375, 0.8097, 0.4347, 0.75, 0.5653, 0.75, 0.625, 0.8097, 0.625, 0.9403, 0.5653, 1.0, 0.4347, 1.0, 0.375, 0.9403, 0.4347, 0.5, 0.5653, 0.5, 0.5653, 0.75, 0.4347, 0.75, 0.6847, 0.5, 0.8153, 0.5, 0.8153, 0.75, 0.6847, 0.75, 0.4347, 0.0, 0.5653, 0.0, 0.5653, 0.25, 0.4347, 0.25, 0.375, 0.3097, 0.4347, 0.25, 0.5653, 0.25, 0.625, 0.3097, 0.625, 0.4403, 0.5653, 0.5, 0.4347, 0.5, 0.375, 0.4403, 0.1847, 0.5, 0.1847, 0.75, 0.125, 0.75, 0.125, 0.5, 0.8153, 0.75, 0.8153, 0.5, 0.875, 0.5, 0.875, 0.75, 0.3153, 0.75, 0.3153, 0.5, 0.4347, 0.5, 0.4347, 0.75, 0.6847, 0.5, 0.6847, 0.75, 0.5653, 0.75, 0.5653, 0.5, 0.1847, 0.5, 0.3153, 0.5, 0.3153, 0.75, 0.1847, 0.75])
me_cube_012.use_remesh_fix_poles = True
me_cube_012.use_remesh_preserve_attributes = False
me_cube_012.use_mirror_vertex_groups = False
me_cube_012.update()
me_cube_013 = bpy.data.meshes.new('Cube.013')
me_cube_013.from_pydata([(-0.09307, -0.2892, -0.06), (-0.05618, -0.2612, -0.1035), (-0.04952, -0.2552, 0.07634), (-0.09307, -0.2892, 0.03359), (-0.06052, -0.002677, -0.1028), (-0.1018, -0.01361, -0.06), (-0.1018, -0.01361, 0.03359), (-0.06052, -0.002677, 0.07634), (0.0421, -0.1866, -0.1035), (0.09227, -0.1478, -0.06), (0.09227, -0.1478, 0.03359), (0.04876, -0.1806, 0.07634), (0.05979, 0.029, -0.06), (0.01846, 0.01807, -0.1028), (0.01846, 0.01807, 0.07634), (0.05979, 0.029, 0.03359), (-0.05487, -0.07069, -0.1028), (-0.0962, -0.08163, -0.06), (-0.05487, -0.07069, 0.07634), (-0.0962, -0.08163, 0.03359), (0.03561, -0.04676, -0.1028), (0.07694, -0.03582, -0.06), (0.03561, -0.04676, 0.07634), (0.07694, -0.03582, 0.03359), (0.07717, -0.03576, -0.1028), (0.06002, 0.02907, -0.1028), (0.1051, 0.04158, -0.06), (0.1051, 0.04158, 0.03359), (0.06002, 0.02907, 0.07634), (0.1222, -0.02325, 0.03359), (0.1222, -0.02325, -0.06), (0.07717, -0.03576, 0.07634), (-0.1018, -0.01361, -0.06)], [], [(8, 9, 10, 11, 2, 3, 0, 1), (21, 23, 10, 9), (22, 18, 2, 11), (17, 19, 6, 5), (4, 32, 6, 7, 14, 15, 12, 13), (16, 1, 0, 17), (18, 7, 6, 19), (21, 20, 24, 30), (22, 11, 10, 23), (16, 20, 8, 1), (4, 13, 20, 16), (20, 13, 25, 24), (8, 20, 21, 9), (2, 18, 19, 3), (4, 16, 17, 32), (0, 3, 19, 17), (14, 7, 18, 22), (22, 23, 29, 31), (24, 25, 26, 30), (28, 31, 29, 27), (26, 27, 29, 30), (15, 14, 28, 27), (12, 15, 27, 26), (13, 12, 26, 25), (14, 22, 31, 28), (23, 21, 30, 29)])
_uv = me_cube_013.uv_layers.new(name='UVMap')
_uv.uv.foreach_set('vector', [0.375, 0.8097, 0.4347, 0.75, 0.5653, 0.75, 0.625, 0.8097, 0.625, 0.9222, 0.5653, 1.0, 0.4347, 1.0, 0.375, 0.9222, 0.4347, 0.625, 0.5653, 0.625, 0.5653, 0.75, 0.4347, 0.75, 0.6847, 0.625, 0.8153, 0.625, 0.8153, 0.7352, 0.6847, 0.75, 0.4347, 0.125, 0.5653, 0.125, 0.5653, 0.25, 0.4347, 0.25, 0.375, 0.3097, 0.4347, 0.25, 0.5653, 0.25, 0.625, 0.3097, 0.625, 0.4403, 0.5653, 0.5, 0.4347, 0.5, 0.375, 0.4403, 0.1847, 0.625, 0.1847, 0.7352, 0.125, 0.75, 0.125, 0.625, 0.8153, 0.625, 0.8153, 0.5, 0.875, 0.5, 0.875, 0.625, 0.4347, 0.625, 0.3153, 0.625, 0.3153, 0.625, 0.4347, 0.625, 0.6847, 0.625, 0.6847, 0.75, 0.5653, 0.75, 0.5653, 0.625, 0.1847, 0.625, 0.3153, 0.625, 0.3153, 0.75, 0.1847, 0.7352, 0.1847, 0.5, 0.3153, 0.5, 0.3153, 0.625, 0.1847, 0.625, 0.3153, 0.625, 0.3153, 0.5, 0.3153, 0.5, 0.3153, 0.625, 0.3153, 0.75, 0.3153, 0.625, 0.4347, 0.625, 0.4347, 0.75, 0.8153, 0.7352, 0.8153, 0.625, 0.875, 0.625, 0.875, 0.75, 0.1847, 0.5, 0.1847, 0.625, 0.125, 0.625, 0.125, 0.5, 0.4347, 0.0, 0.5653, 0.0, 0.5653, 0.125, 0.4347, 0.125, 0.6847, 0.5, 0.8153, 0.5, 0.8153, 0.625, 0.6847, 0.625, 0.6847, 0.625, 0.5653, 0.625, 0.5653, 0.625, 0.6847, 0.625, 0.3153, 0.625, 0.3153, 0.5, 0.4347, 0.5, 0.4347, 0.625, 0.6847, 0.5, 0.6847, 0.625, 0.5653, 0.625, 0.5653, 0.5, 0.4347, 0.5, 0.5653, 0.5, 0.5653, 0.625, 0.4347, 0.625, 0.5653, 0.5, 0.625, 0.4403, 0.625, 0.4403, 0.5653, 0.5, 0.4347, 0.5, 0.5653, 0.5, 0.5653, 0.5, 0.4347, 0.5, 0.375, 0.4403, 0.4347, 0.5, 0.4347, 0.5, 0.375, 0.4403, 0.6847, 0.5, 0.6847, 0.625, 0.6847, 0.625, 0.6847, 0.5, 0.5653, 0.625, 0.4347, 0.625, 0.4347, 0.625, 0.5653, 0.625])
me_cube_013.use_remesh_fix_poles = True
me_cube_013.use_remesh_preserve_attributes = False
me_cube_013.use_mirror_vertex_groups = False
me_cube_013.update()
me_cube_014 = bpy.data.meshes.new('Cube.014')
me_cube_014.from_pydata([(-0.1, -0.1, -0.1), (-0.1, -0.1, 0.1), (-0.1, 0.1, -0.1), (-0.1, 0.1, 0.1), (0.1, -0.1, -0.1), (0.1, -0.1, 0.1), (0.1, 0.1, -0.1), (0.1, 0.1, 0.1)], [], [(0, 1, 3, 2), (2, 3, 7, 6), (6, 7, 5, 4), (4, 5, 1, 0), (2, 6, 4, 0), (7, 3, 1, 5)])
_uv = me_cube_014.uv_layers.new(name='UVMap')
_uv.uv.foreach_set('vector', [0.375, 0.0, 0.625, 0.0, 0.625, 0.25, 0.375, 0.25, 0.375, 0.25, 0.625, 0.25, 0.625, 0.5, 0.375, 0.5, 0.375, 0.5, 0.625, 0.5, 0.625, 0.75, 0.375, 0.75, 0.375, 0.75, 0.625, 0.75, 0.625, 1.0, 0.375, 1.0, 0.125, 0.5, 0.375, 0.5, 0.375, 0.75, 0.125, 0.75, 0.625, 0.5, 0.875, 0.5, 0.875, 0.75, 0.625, 0.75])
me_cube_014.use_remesh_fix_poles = True
me_cube_014.use_remesh_preserve_attributes = False
me_cube_014.use_mirror_vertex_groups = False
me_cube_014.update()
me_cube_001 = bpy.data.meshes.new('Cube.001')
me_cube_001.from_pydata([(-0.1, -0.1, -0.1), (-0.1, -0.1, 0.1), (-0.1, -0.0009537, -0.1), (-0.1, -0.0009537, 0.1), (0.1959, -0.0007643, 0.1), (0.1959, -0.0007643, -0.1), (0.1959, -0.09981, -0.1), (0.1959, -0.09981, 0.1), (0.09673, 0.2703, 0.1), (0.09673, 0.2703, -0.1), (0.1926, 0.2705, 0.1), (0.1926, 0.2705, -0.1), (-0.1, -0.1, 0.05443), (-0.1, -0.0009537, 0.05443), (0.08371, -0.00108, 0.06268), (0.1959, -0.0007643, 0.05443), (0.1959, -0.09981, 0.05443), (0.09673, 0.2703, 0.06268), (0.1926, 0.2705, 0.05443), (-0.1, -0.0009537, 0.05104), (0.06203, -0.002709, 0.05104), (0.1959, -0.0007643, 0.05104), (0.1959, -0.09981, 0.05104), (0.07273, 0.253, 0.05104), (0.1926, 0.2705, 0.05104), (-0.1, -0.1, 0.05104), (-0.1, -0.0009537, -0.001601), (0.1, -0.0009537, -0.001601), (0.1, -0.1, -0.001601), (0.1959, -0.0007643, -0.001601), (0.1959, -0.09981, -0.001601), (0.09673, 0.2703, -0.001601), (0.1926, 0.2705, -0.001601), (-0.1, -0.1, -0.001601), (0.1038, -0.09999, -0.1), (0.1038, -0.09999, 0.1), (0.1038, -0.0009462, -0.1), (0.1038, -0.0009462, 0.1), (0.1005, 0.2703, -0.1), (0.1005, 0.2703, 0.1), (0.1005, 0.2703, 0.05443), (0.1038, -0.09999, 0.05443), (0.1005, 0.2703, 0.05104), (0.1038, -0.09999, 0.05104), (0.1005, 0.2703, -0.001601), (0.1038, -0.09999, -0.001601), (0.1, -0.1, -0.1), (0.1, -0.0009537, -0.1), (0.1, -0.0009537, 0.1), (0.1, -0.1, 0.1), (0.1, -0.1, 0.05443), (0.1, -0.1, 0.05104)], [], [(12, 1, 3, 13), (13, 3, 48, 14), (45, 34, 6, 30), (50, 49, 1, 12), (2, 47, 46, 0), (48, 3, 1, 49), (15, 4, 7, 16), (34, 36, 5, 6), (37, 35, 7, 4), (36, 47, 9, 38), (40, 39, 10, 18), (29, 5, 11, 32), (37, 4, 10, 39), (14, 48, 8, 17), (20, 14, 17, 23), (4, 15, 18, 10), (42, 40, 18, 24), (21, 15, 16, 22), (51, 50, 12, 25), (35, 41, 16, 7), (19, 13, 14, 20), (25, 12, 13, 19), (33, 25, 19, 26), (26, 19, 20, 27), (28, 51, 25, 33), (29, 21, 22, 30), (44, 42, 24, 32), (27, 20, 23, 31), (15, 21, 24, 18), (41, 43, 22, 16), (47, 27, 31, 9), (38, 44, 32, 11), (5, 29, 30, 6), (46, 28, 33, 0), (2, 26, 27, 47), (0, 33, 26, 2), (21, 29, 32, 24), (43, 45, 30, 22), (51, 28, 45, 43), (9, 31, 44, 38), (50, 51, 43, 41), (31, 23, 42, 44), (49, 50, 41, 35), (23, 17, 40, 42), (48, 37, 39, 8), (17, 8, 39, 40), (5, 36, 38, 11), (48, 49, 35, 37), (46, 47, 36, 34), (28, 46, 34, 45)])
_uv = me_cube_001.uv_layers.new(name='UVMap')
_uv.uv.foreach_set('vector', [0.568, 0.0, 0.625, 0.0, 0.625, 0.25, 0.568, 0.25, 0.568, 0.25, 0.625, 0.25, 0.625, 0.5, 0.568, 0.5, 0.498, 0.75, 0.375, 0.75, 0.375, 0.75, 0.498, 0.75, 0.568, 0.75, 0.625, 0.75, 0.625, 1.0, 0.568, 1.0, 0.125, 0.5, 0.375, 0.5, 0.375, 0.75, 0.125, 0.75, 0.625, 0.5, 0.875, 0.5, 0.875, 0.75, 0.625, 0.75, 0.568, 0.5, 0.625, 0.5, 0.625, 0.75, 0.568, 0.75, 0.375, 0.75, 0.375, 0.5, 0.375, 0.5, 0.375, 0.75, 0.625, 0.5, 0.625, 0.75, 0.625, 0.75, 0.625, 0.5, 0.375, 0.5, 0.375, 0.5, 0.375, 0.5, 0.375, 0.5, 0.568, 0.5, 0.625, 0.5, 0.625, 0.5, 0.568, 0.5, 0.498, 0.5, 0.375, 0.5, 0.375, 0.5, 0.498, 0.5, 0.625, 0.5, 0.625, 0.5, 0.625, 0.5, 0.625, 0.5, 0.568, 0.5, 0.625, 0.5, 0.625, 0.5, 0.568, 0.5, 0.5638, 0.5, 0.568, 0.5, 0.568, 0.5, 0.5638, 0.5, 0.625, 0.5, 0.568, 0.5, 0.568, 0.5, 0.625, 0.5, 0.5638, 0.5, 0.568, 0.5, 0.568, 0.5, 0.5638, 0.5, 0.5638, 0.5, 0.568, 0.5, 0.568, 0.75, 0.5638, 0.75, 0.5638, 0.75, 0.568, 0.75, 0.568, 1.0, 0.5638, 1.0, 0.625, 0.75, 0.568, 0.75, 0.568, 0.75, 0.625, 0.75, 0.5638, 0.25, 0.568, 0.25, 0.568, 0.5, 0.5638, 0.5, 0.5638, 0.0, 0.568, 0.0, 0.568, 0.25, 0.5638, 0.25, 0.498, 0.0, 0.5638, 0.0, 0.5638, 0.25, 0.498, 0.25, 0.498, 0.25, 0.5638, 0.25, 0.5638, 0.5, 0.498, 0.5, 0.498, 0.75, 0.5638, 0.75, 0.5638, 1.0, 0.498, 1.0, 0.498, 0.5, 0.5638, 0.5, 0.5638, 0.75, 0.498, 0.75, 0.498, 0.5, 0.5638, 0.5, 0.5638, 0.5, 0.498, 0.5, 0.498, 0.5, 0.5638, 0.5, 0.5638, 0.5, 0.498, 0.5, 0.568, 0.5, 0.5638, 0.5, 0.5638, 0.5, 0.568, 0.5, 0.568, 0.75, 0.5638, 0.75, 0.5638, 0.75, 0.568, 0.75, 0.375, 0.5, 0.498, 0.5, 0.498, 0.5, 0.375, 0.5, 0.375, 0.5, 0.498, 0.5, 0.498, 0.5, 0.375, 0.5, 0.375, 0.5, 0.498, 0.5, 0.498, 0.75, 0.375, 0.75, 0.375, 0.75, 0.498, 0.75, 0.498, 1.0, 0.375, 1.0, 0.375, 0.25, 0.498, 0.25, 0.498, 0.5, 0.375, 0.5, 0.375, 0.0, 0.498, 0.0, 0.498, 0.25, 0.375, 0.25, 0.5638, 0.5, 0.498, 0.5, 0.498, 0.5, 0.5638, 0.5, 0.5638, 0.75, 0.498, 0.75, 0.498, 0.75, 0.5638, 0.75, 0.5638, 0.75, 0.498, 0.75, 0.498, 0.75, 0.5638, 0.75, 0.375, 0.5, 0.498, 0.5, 0.498, 0.5, 0.375, 0.5, 0.568, 0.75, 0.5638, 0.75, 0.5638, 0.75, 0.568, 0.75, 0.498, 0.5, 0.5638, 0.5, 0.5638, 0.5, 0.498, 0.5, 0.625, 0.75, 0.568, 0.75, 0.568, 0.75, 0.625, 0.75, 0.5638, 0.5, 0.568, 0.5, 0.568, 0.5, 0.5638, 0.5, 0.625, 0.5, 0.625, 0.5, 0.625, 0.5, 0.625, 0.5, 0.568, 0.5, 0.625, 0.5, 0.625, 0.5, 0.568, 0.5, 0.375, 0.5, 0.375, 0.5, 0.375, 0.5, 0.375, 0.5, 0.625, 0.5, 0.625, 0.75, 0.625, 0.75, 0.625, 0.5, 0.375, 0.75, 0.375, 0.5, 0.375, 0.5, 0.375, 0.75, 0.498, 0.75, 0.375, 0.75, 0.375, 0.75, 0.498, 0.75])
me_cube_001.use_remesh_fix_poles = True
me_cube_001.use_remesh_preserve_attributes = False
me_cube_001.use_mirror_vertex_groups = False
me_cube_001.update()
me_cylinder_009 = bpy.data.meshes.new('Cylinder.009')
me_cylinder_009.from_pydata([(0.04913, 0.247, -0.1655), (0.05368, 0.2351, 0.149), (0.09637, 0.2327, -0.1655), (0.1009, 0.2208, 0.149), (0.1399, 0.2094, -0.1655), (0.1445, 0.1975, 0.149), (0.1781, 0.1781, -0.1655), (0.1826, 0.1662, 0.149), (0.2094, 0.1399, -0.1655), (0.2139, 0.128, 0.149), (0.2327, 0.09637, -0.1655), (0.2372, 0.08451, 0.149), (0.247, 0.04913, -0.1655), (0.2515, 0.03727, 0.149), (0.2518, -0.8528, -0.1655), (0.2564, -0.01186, 0.149), (0.2564, -0.8576, 0.149), (0.2518, 1.501e-08, -0.1655), (0.0, 0.2518, -0.1655), (0.004556, 0.24, 0.149), (-0.04913, 0.247, -0.1655), (-0.04457, 0.2351, 0.149), (-0.09637, 0.2327, -0.1655), (-0.09181, 0.2208, 0.149), (-0.1399, 0.2094, -0.1655), (-0.1354, 0.1975, 0.149), (-0.1781, 0.1781, -0.1655), (-0.1735, 0.1662, 0.149), (-0.2094, 0.1399, -0.1655), (-0.2048, 0.128, 0.149), (-0.2327, 0.09637, -0.1655), (-0.2281, 0.08451, 0.149), (-0.247, 0.04913, -0.1655), (-0.2424, 0.03727, 0.149), (-0.2518, -0.3596, -0.1655), (-0.2473, -0.01186, 0.149), (-0.2473, -0.3715, 0.149), (-0.2518, 1.501e-08, -0.1655), (0.004556, -0.6443, 0.149), (0.0, -0.6324, -0.1655), (0.05161, 0.2269, 0.1849), (0.004556, 0.2315, 0.1849), (0.09686, 0.2131, 0.185), (0.1386, 0.1908, 0.185), (0.1751, 0.1608, 0.1851), (0.2051, 0.1243, 0.1851), (0.2274, 0.08259, 0.1852), (0.2411, 0.03734, 0.1853), (0.2458, -0.009712, 0.1854), (0.2458, -0.8287, 0.1922), (0.004556, -0.62, 0.1895), (-0.0425, 0.2269, 0.1849), (-0.08775, 0.2131, 0.185), (-0.1294, 0.1908, 0.185), (-0.166, 0.1608, 0.1851), (-0.196, 0.1243, 0.1851), (-0.2183, 0.08259, 0.1852), (-0.232, 0.03734, 0.1853), (-0.2366, -0.009712, 0.1854), (-0.2366, -0.3532, 0.1883), (0.03775, 0.1715, 0.2555), (0.004556, 0.1748, 0.2555), (0.06968, 0.1618, 0.2555), (0.0991, 0.1461, 0.2555), (0.1249, 0.125, 0.2555), (0.146, 0.09916, 0.2555), (0.1618, 0.06974, 0.2555), (0.1715, 0.03782, 0.2555), (0.1747, 0.004623, 0.2555), (0.1734, -0.7385, 0.2555), (0.00327, -0.5606, 0.2555), (-0.02864, 0.1715, 0.2555), (-0.06057, 0.1618, 0.2555), (-0.08999, 0.1461, 0.2555), (-0.1158, 0.125, 0.2555), (-0.1369, 0.09916, 0.2555), (-0.1527, 0.06974, 0.2555), (-0.1623, 0.03782, 0.2555), (-0.1656, 0.004623, 0.2555), (-0.1669, -0.334, 0.2555), (-0.03796, 0.2087, 0.2243), (0.004556, 0.2129, 0.2243), (0.1256, 0.1762, 0.2246), (0.1586, 0.1491, 0.2249), (-0.2134, -0.3479, 0.2281), (-0.2134, -0.005013, 0.2263), (-0.07884, 0.1963, 0.2244), (0.1857, 0.1161, 0.2252), (0.004556, -0.6015, 0.2285), (-0.1165, 0.1762, 0.2246), (0.2059, 0.07838, 0.2255), (-0.1495, 0.1491, 0.2249), (0.2183, 0.0375, 0.2259), (-0.1766, 0.1161, 0.2252), (0.04707, 0.2087, 0.2243), (0.2225, -0.005013, 0.2263), (-0.1968, 0.07838, 0.2255), (0.2225, -0.8001, 0.2326), (0.08795, 0.1963, 0.2244), (-0.2092, 0.0375, 0.2259)], [], [(18, 19, 1, 0), (0, 1, 3, 2), (2, 3, 5, 4), (4, 5, 7, 6), (6, 7, 9, 8), (8, 9, 11, 10), (10, 11, 13, 12), (12, 13, 15, 17), (17, 15, 16, 14), (14, 16, 38, 39), (81, 80, 71, 61), (18, 0, 2, 4, 6, 8, 10, 12, 17, 14, 39), (18, 20, 21, 19), (20, 22, 23, 21), (22, 24, 25, 23), (24, 26, 27, 25), (26, 28, 29, 27), (28, 30, 31, 29), (30, 32, 33, 31), (32, 37, 35, 33), (37, 34, 36, 35), (34, 39, 38, 36), (19, 21, 51, 41), (18, 39, 34, 37, 32, 30, 28, 26, 24, 22, 20), (35, 36, 59, 58), (29, 31, 56, 55), (3, 1, 40, 42), (13, 11, 46, 47), (38, 16, 49, 50), (25, 27, 54, 53), (9, 7, 44, 45), (15, 13, 47, 48), (21, 23, 52, 51), (31, 33, 57, 56), (5, 3, 42, 43), (36, 38, 50, 59), (1, 19, 41, 40), (27, 29, 55, 54), (16, 15, 48, 49), (33, 35, 58, 57), (11, 9, 45, 46), (23, 25, 53, 52), (7, 5, 43, 44), (60, 61, 71, 72, 73, 74, 75, 76, 77, 78, 79, 70, 69, 68, 67, 66, 65, 64, 63, 62), (83, 82, 63, 64), (85, 84, 79, 78), (80, 86, 72, 71), (87, 83, 64, 65), (84, 88, 70, 79), (86, 89, 73, 72), (90, 87, 65, 66), (89, 91, 74, 73), (92, 90, 66, 67), (91, 93, 75, 74), (94, 81, 61, 60), (95, 92, 67, 68), (93, 96, 76, 75), (97, 95, 68, 69), (98, 94, 60, 62), (96, 99, 77, 76), (88, 97, 69, 70), (82, 98, 62, 63), (99, 85, 78, 77), (57, 58, 85, 99), (43, 42, 98, 82), (50, 49, 97, 88), (56, 57, 99, 96), (42, 40, 94, 98), (49, 48, 95, 97), (55, 56, 96, 93), (48, 47, 92, 95), (40, 41, 81, 94), (54, 55, 93, 91), (47, 46, 90, 92), (53, 54, 91, 89), (46, 45, 87, 90), (52, 53, 89, 86), (59, 50, 88, 84), (45, 44, 83, 87), (51, 52, 86, 80), (58, 59, 84, 85), (44, 43, 82, 83), (41, 51, 80, 81)])
_uv = me_cylinder_009.uv_layers.new(name='UVMap')
_uv.uv.foreach_set('vector', [1.0, 0.5, 1.0, 1.0, 0.9688, 1.0, 0.9688, 0.5, 0.9688, 0.5, 0.9688, 1.0, 0.9375, 1.0, 0.9375, 0.5, 0.9375, 0.5, 0.9375, 1.0, 0.9062, 1.0, 0.9062, 0.5, 0.9062, 0.5, 0.9062, 1.0, 0.875, 1.0, 0.875, 0.5, 0.875, 0.5, 0.875, 1.0, 0.8438, 1.0, 0.8438, 0.5, 0.8438, 0.5, 0.8438, 1.0, 0.8125, 1.0, 0.8125, 0.5, 0.8125, 0.5, 0.8125, 1.0, 0.7812, 1.0, 0.7812, 0.5, 0.7812, 0.5, 0.7812, 1.0, 0.75, 1.0, 0.75, 0.5, 0.75, 0.5, 0.75, 1.0, 0.75, 1.0, 0.75, 0.5, 0.75, 0.5, 0.75, 1.0, 0.0, 0.0, 0.0, 0.0, 1.0, 1.0, 0.9688, 1.0, 0.9688, 1.0, 1.0, 1.0, 1.0, 0.5, 0.9688, 0.5, 0.9375, 0.5, 0.9062, 0.5, 0.875, 0.5, 0.8438, 0.5, 0.8125, 0.5, 0.7812, 0.5, 0.75, 0.5, 0.75, 0.5, 0.0, 0.0, 1.0, 0.5, 0.9688, 0.5, 0.9688, 1.0, 1.0, 1.0, 0.9688, 0.5, 0.9375, 0.5, 0.9375, 1.0, 0.9688, 1.0, 0.9375, 0.5, 0.9062, 0.5, 0.9062, 1.0, 0.9375, 1.0, 0.9062, 0.5, 0.875, 0.5, 0.875, 1.0, 0.9062, 1.0, 0.875, 0.5, 0.8438, 0.5, 0.8438, 1.0, 0.875, 1.0, 0.8438, 0.5, 0.8125, 0.5, 0.8125, 1.0, 0.8438, 1.0, 0.8125, 0.5, 0.7812, 0.5, 0.7812, 1.0, 0.8125, 1.0, 0.7812, 0.5, 0.75, 0.5, 0.75, 1.0, 0.7812, 1.0, 0.75, 0.5, 0.75, 0.5, 0.75, 1.0, 0.75, 1.0, 0.75, 0.5, 0.0, 0.0, 0.0, 0.0, 0.75, 1.0, 1.0, 1.0, 0.9688, 1.0, 0.9688, 1.0, 1.0, 1.0, 1.0, 0.5, 0.0, 0.0, 0.75, 0.5, 0.75, 0.5, 0.7812, 0.5, 0.8125, 0.5, 0.8438, 0.5, 0.875, 0.5, 0.9062, 0.5, 0.9375, 0.5, 0.9688, 0.5, 0.75, 1.0, 0.75, 1.0, 0.75, 1.0, 0.75, 1.0, 0.8438, 1.0, 0.8125, 1.0, 0.8125, 1.0, 0.8438, 1.0, 0.9375, 1.0, 0.9688, 1.0, 0.9688, 1.0, 0.9375, 1.0, 0.7812, 1.0, 0.8125, 1.0, 0.8125, 1.0, 0.7812, 1.0, 0.0, 0.0, 0.75, 1.0, 0.75, 1.0, 0.0, 0.0, 0.9062, 1.0, 0.875, 1.0, 0.875, 1.0, 0.9062, 1.0, 0.8438, 1.0, 0.875, 1.0, 0.875, 1.0, 0.8438, 1.0, 0.75, 1.0, 0.7812, 1.0, 0.7812, 1.0, 0.75, 1.0, 0.9688, 1.0, 0.9375, 1.0, 0.9375, 1.0, 0.9688, 1.0, 0.8125, 1.0, 0.7812, 1.0, 0.7812, 1.0, 0.8125, 1.0, 0.9062, 1.0, 0.9375, 1.0, 0.9375, 1.0, 0.9062, 1.0, 0.75, 1.0, 0.0, 0.0, 0.0, 0.0, 0.75, 1.0, 0.9688, 1.0, 1.0, 1.0, 1.0, 1.0, 0.9688, 1.0, 0.875, 1.0, 0.8438, 1.0, 0.8438, 1.0, 0.875, 1.0, 0.75, 1.0, 0.75, 1.0, 0.75, 1.0, 0.75, 1.0, 0.7812, 1.0, 0.75, 1.0, 0.75, 1.0, 0.7812, 1.0, 0.8125, 1.0, 0.8438, 1.0, 0.8438, 1.0, 0.8125, 1.0, 0.9375, 1.0, 0.9062, 1.0, 0.9062, 1.0, 0.9375, 1.0, 0.875, 1.0, 0.9062, 1.0, 0.9062, 1.0, 0.875, 1.0, 0.9688, 1.0, 1.0, 1.0, 0.9688, 1.0, 0.9375, 1.0, 0.9062, 1.0, 0.875, 1.0, 0.8438, 1.0, 0.8125, 1.0, 0.7812, 1.0, 0.75, 1.0, 0.75, 1.0, 0.0, 0.0, 0.75, 1.0, 0.75, 1.0, 0.7812, 1.0, 0.8125, 1.0, 0.8438, 1.0, 0.875, 1.0, 0.9062, 1.0, 0.9375, 1.0, 0.875, 1.0, 0.9062, 1.0, 0.9062, 1.0, 0.875, 1.0, 0.75, 1.0, 0.75, 1.0, 0.75, 1.0, 0.75, 1.0, 0.9688, 1.0, 0.9375, 1.0, 0.9375, 1.0, 0.9688, 1.0, 0.8438, 1.0, 0.875, 1.0, 0.875, 1.0, 0.8438, 1.0, 0.75, 1.0, 0.0, 0.0, 0.0, 0.0, 0.75, 1.0, 0.9375, 1.0, 0.9062, 1.0, 0.9062, 1.0, 0.9375, 1.0, 0.8125, 1.0, 0.8438, 1.0, 0.8438, 1.0, 0.8125, 1.0, 0.9062, 1.0, 0.875, 1.0, 0.875, 1.0, 0.9062, 1.0, 0.7812, 1.0, 0.8125, 1.0, 0.8125, 1.0, 0.7812, 1.0, 0.875, 1.0, 0.8437, 1.0, 0.8438, 1.0, 0.875, 1.0, 0.9688, 1.0, 1.0, 1.0, 1.0, 1.0, 0.9688, 1.0, 0.75, 1.0, 0.7812, 1.0, 0.7812, 1.0, 0.75, 1.0, 0.8437, 1.0, 0.8125, 1.0, 0.8125, 1.0, 0.8438, 1.0, 0.75, 1.0, 0.75, 1.0, 0.75, 1.0, 0.75, 1.0, 0.9375, 1.0, 0.9688, 1.0, 0.9688, 1.0, 0.9375, 1.0, 0.8125, 1.0, 0.7812, 1.0, 0.7812, 1.0, 0.8125, 1.0, 0.0, 0.0, 0.75, 1.0, 0.75, 1.0, 0.0, 0.0, 0.9062, 1.0, 0.9375, 1.0, 0.9375, 1.0, 0.9062, 1.0, 0.7812, 1.0, 0.75, 1.0, 0.75, 1.0, 0.7812, 1.0, 0.7812, 1.0, 0.75, 1.0, 0.75, 1.0, 0.7812, 1.0, 0.9062, 1.0, 0.9375, 1.0, 0.9375, 1.0, 0.9062, 1.0, 0.0, 0.0, 0.75, 1.0, 0.75, 1.0, 0.0, 0.0, 0.8125, 1.0, 0.7812, 1.0, 0.7812, 1.0, 0.8125, 1.0, 0.9375, 1.0, 0.9688, 1.0, 0.9688, 1.0, 0.9375, 1.0, 0.75, 1.0, 0.75, 1.0, 0.75, 1.0, 0.75, 1.0, 0.8438, 1.0, 0.8125, 1.0, 0.8125, 1.0, 0.8437, 1.0, 0.75, 1.0, 0.7812, 1.0, 0.7812, 1.0, 0.75, 1.0, 0.9688, 1.0, 1.0, 1.0, 1.0, 1.0, 0.9688, 1.0, 0.875, 1.0, 0.8438, 1.0, 0.8437, 1.0, 0.875, 1.0, 0.7812, 1.0, 0.8125, 1.0, 0.8125, 1.0, 0.7812, 1.0, 0.9062, 1.0, 0.875, 1.0, 0.875, 1.0, 0.9062, 1.0, 0.8125, 1.0, 0.8438, 1.0, 0.8438, 1.0, 0.8125, 1.0, 0.9375, 1.0, 0.9062, 1.0, 0.9062, 1.0, 0.9375, 1.0, 0.75, 1.0, 0.0, 0.0, 0.0, 0.0, 0.75, 1.0, 0.8438, 1.0, 0.875, 1.0, 0.875, 1.0, 0.8438, 1.0, 0.9688, 1.0, 0.9375, 1.0, 0.9375, 1.0, 0.9688, 1.0, 0.75, 1.0, 0.75, 1.0, 0.75, 1.0, 0.75, 1.0, 0.875, 1.0, 0.9062, 1.0, 0.9062, 1.0, 0.875, 1.0, 1.0, 1.0, 0.9688, 1.0, 0.9688, 1.0, 1.0, 1.0])
me_cylinder_009.use_remesh_fix_poles = True
me_cylinder_009.use_remesh_preserve_attributes = False
me_cylinder_009.use_mirror_vertex_groups = False
me_cylinder_009.update()
me_cylinder_006 = bpy.data.meshes.new('Cylinder.006')
me_cylinder_006.from_pydata([(0.04913, 0.247, -0.1655), (0.04782, 0.2596, 0.1359), (0.09637, 0.2327, -0.1655), (0.09506, 0.2453, 0.1359), (0.1399, 0.2094, -0.1655), (0.1386, 0.222, 0.1359), (0.1781, 0.1781, -0.1655), (0.1768, 0.1907, 0.1359), (0.2094, 0.1399, -0.1655), (0.2081, 0.1525, 0.1359), (0.2327, 0.09637, -0.1655), (0.2313, 0.109, 0.1359), (0.247, 0.04913, -0.1655), (0.2457, 0.06176, 0.1359), (0.2518, -0.6335, -0.1655), (0.2505, 0.01263, 0.1359), (0.2505, -0.6209, 0.1359), (0.2518, 1.501e-08, -0.1655), (0.0, 0.2518, -0.1655), (-0.001312, 0.2645, 0.1359), (-0.04913, 0.247, -0.1655), (-0.05044, 0.2596, 0.1359), (-0.09637, 0.2327, -0.1655), (-0.09768, 0.2453, 0.1359), (-0.1399, 0.2094, -0.1655), (-0.1412, 0.222, 0.1359), (-0.1781, 0.1781, -0.1655), (-0.1794, 0.1907, 0.1359), (-0.2094, 0.1399, -0.1655), (-0.2107, 0.1525, 0.1359), (-0.2327, 0.09637, -0.1655), (-0.234, 0.109, 0.1359), (-0.247, 0.04913, -0.1655), (-0.2483, 0.06176, 0.1359), (-0.2518, -0.3821, -0.1655), (-0.2531, 0.01263, 0.1359), (-0.2531, -0.3695, 0.1359), (-0.2518, 1.501e-08, -0.1655), (-0.001312, -0.512, 0.1359), (0.0, -0.5247, -0.1655), (0.04574, 0.2513, 0.1753), (-0.001312, 0.256, 0.1753), (0.09099, 0.2376, 0.1753), (0.1327, 0.2153, 0.1754), (0.1692, 0.1853, 0.1754), (0.1992, 0.1488, 0.1755), (0.2215, 0.1071, 0.1756), (0.2353, 0.06183, 0.1757), (0.2399, 0.01478, 0.1759), (0.2399, -0.592, 0.1854), (-0.001312, -0.4877, 0.1816), (-0.04837, 0.2513, 0.1753), (-0.09361, 0.2376, 0.1753), (-0.1353, 0.2153, 0.1754), (-0.1719, 0.1853, 0.1754), (-0.2019, 0.1488, 0.1755), (-0.2241, 0.1071, 0.1756), (-0.2379, 0.06183, 0.1757), (-0.2425, 0.01478, 0.1759), (-0.2425, -0.3512, 0.1799), (0.03189, 0.196, 0.2555), (-0.001312, 0.1993, 0.2555), (0.06381, 0.1863, 0.2555), (0.09323, 0.1706, 0.2555), (0.119, 0.1494, 0.2555), (0.1402, 0.1237, 0.2555), (0.1559, 0.09424, 0.2555), (0.1656, 0.06231, 0.2555), (0.1689, 0.02911, 0.2555), (0.1676, -0.5019, 0.2555), (-0.002598, -0.4283, 0.2555), (-0.03451, 0.196, 0.2555), (-0.06643, 0.1863, 0.2555), (-0.09585, 0.1706, 0.2555), (-0.1216, 0.1494, 0.2555), (-0.1428, 0.1237, 0.2555), (-0.1585, 0.09424, 0.2555), (-0.1682, 0.06231, 0.2555), (-0.1715, 0.02911, 0.2555), (-0.1728, -0.3319, 0.2555), (-0.04382, 0.2332, 0.2211), (-0.001312, 0.2374, 0.221), (0.1198, 0.2007, 0.2215), (0.1528, 0.1736, 0.2219), (-0.2192, -0.3458, 0.2264), (-0.2192, 0.01948, 0.2238), (-0.0847, 0.2208, 0.2213), (0.1799, 0.1405, 0.2223), (-0.001312, -0.4692, 0.2269), (-0.1224, 0.2007, 0.2215), (0.2, 0.1029, 0.2228), (-0.1554, 0.1736, 0.2219), (0.2124, 0.06199, 0.2233), (-0.1825, 0.1405, 0.2223), (0.0412, 0.2332, 0.2211), (0.2166, 0.01948, 0.2238), (-0.2026, 0.1029, 0.2228), (0.2166, -0.5634, 0.2326), (0.08208, 0.2208, 0.2213), (-0.215, 0.06199, 0.2233)], [], [(18, 19, 1, 0), (0, 1, 3, 2), (2, 3, 5, 4), (4, 5, 7, 6), (6, 7, 9, 8), (8, 9, 11, 10), (10, 11, 13, 12), (12, 13, 15, 17), (17, 15, 16, 14), (14, 16, 38, 39), (81, 80, 71, 61), (18, 0, 2, 4, 6, 8, 10, 12, 17, 14, 39), (18, 20, 21, 19), (20, 22, 23, 21), (22, 24, 25, 23), (24, 26, 27, 25), (26, 28, 29, 27), (28, 30, 31, 29), (30, 32, 33, 31), (32, 37, 35, 33), (37, 34, 36, 35), (34, 39, 38, 36), (19, 21, 51, 41), (18, 39, 34, 37, 32, 30, 28, 26, 24, 22, 20), (35, 36, 59, 58), (29, 31, 56, 55), (3, 1, 40, 42), (13, 11, 46, 47), (38, 16, 49, 50), (25, 27, 54, 53), (9, 7, 44, 45), (15, 13, 47, 48), (21, 23, 52, 51), (31, 33, 57, 56), (5, 3, 42, 43), (36, 38, 50, 59), (1, 19, 41, 40), (27, 29, 55, 54), (16, 15, 48, 49), (33, 35, 58, 57), (11, 9, 45, 46), (23, 25, 53, 52), (7, 5, 43, 44), (60, 61, 71, 72, 73, 74, 75, 76, 77, 78, 79, 70, 69, 68, 67, 66, 65, 64, 63, 62), (83, 82, 63, 64), (85, 84, 79, 78), (80, 86, 72, 71), (87, 83, 64, 65), (84, 88, 70, 79), (86, 89, 73, 72), (90, 87, 65, 66), (89, 91, 74, 73), (92, 90, 66, 67), (91, 93, 75, 74), (94, 81, 61, 60), (95, 92, 67, 68), (93, 96, 76, 75), (97, 95, 68, 69), (98, 94, 60, 62), (96, 99, 77, 76), (88, 97, 69, 70), (82, 98, 62, 63), (99, 85, 78, 77), (57, 58, 85, 99), (43, 42, 98, 82), (50, 49, 97, 88), (56, 57, 99, 96), (42, 40, 94, 98), (49, 48, 95, 97), (55, 56, 96, 93), (48, 47, 92, 95), (40, 41, 81, 94), (54, 55, 93, 91), (47, 46, 90, 92), (53, 54, 91, 89), (46, 45, 87, 90), (52, 53, 89, 86), (59, 50, 88, 84), (45, 44, 83, 87), (51, 52, 86, 80), (58, 59, 84, 85), (44, 43, 82, 83), (41, 51, 80, 81)])
_uv = me_cylinder_006.uv_layers.new(name='UVMap')
_uv.uv.foreach_set('vector', [1.0, 0.5, 1.0, 1.0, 0.9688, 1.0, 0.9688, 0.5, 0.9688, 0.5, 0.9688, 1.0, 0.9375, 1.0, 0.9375, 0.5, 0.9375, 0.5, 0.9375, 1.0, 0.9062, 1.0, 0.9062, 0.5, 0.9062, 0.5, 0.9062, 1.0, 0.875, 1.0, 0.875, 0.5, 0.875, 0.5, 0.875, 1.0, 0.8438, 1.0, 0.8438, 0.5, 0.8438, 0.5, 0.8438, 1.0, 0.8125, 1.0, 0.8125, 0.5, 0.8125, 0.5, 0.8125, 1.0, 0.7812, 1.0, 0.7812, 0.5, 0.7812, 0.5, 0.7812, 1.0, 0.75, 1.0, 0.75, 0.5, 0.75, 0.5, 0.75, 1.0, 0.75, 1.0, 0.75, 0.5, 0.75, 0.5, 0.75, 1.0, 0.0, 0.0, 0.0, 0.0, 1.0, 1.0, 0.9688, 1.0, 0.9688, 1.0, 1.0, 1.0, 1.0, 0.5, 0.9688, 0.5, 0.9375, 0.5, 0.9062, 0.5, 0.875, 0.5, 0.8438, 0.5, 0.8125, 0.5, 0.7812, 0.5, 0.75, 0.5, 0.75, 0.5, 0.0, 0.0, 1.0, 0.5, 0.9688, 0.5, 0.9688, 1.0, 1.0, 1.0, 0.9688, 0.5, 0.9375, 0.5, 0.9375, 1.0, 0.9688, 1.0, 0.9375, 0.5, 0.9062, 0.5, 0.9062, 1.0, 0.9375, 1.0, 0.9062, 0.5, 0.875, 0.5, 0.875, 1.0, 0.9062, 1.0, 0.875, 0.5, 0.8438, 0.5, 0.8438, 1.0, 0.875, 1.0, 0.8438, 0.5, 0.8125, 0.5, 0.8125, 1.0, 0.8438, 1.0, 0.8125, 0.5, 0.7812, 0.5, 0.7812, 1.0, 0.8125, 1.0, 0.7812, 0.5, 0.75, 0.5, 0.75, 1.0, 0.7812, 1.0, 0.75, 0.5, 0.75, 0.5, 0.75, 1.0, 0.75, 1.0, 0.75, 0.5, 0.0, 0.0, 0.0, 0.0, 0.75, 1.0, 1.0, 1.0, 0.9688, 1.0, 0.9688, 1.0, 1.0, 1.0, 1.0, 0.5, 0.0, 0.0, 0.75, 0.5, 0.75, 0.5, 0.7812, 0.5, 0.8125, 0.5, 0.8438, 0.5, 0.875, 0.5, 0.9062, 0.5, 0.9375, 0.5, 0.9688, 0.5, 0.75, 1.0, 0.75, 1.0, 0.75, 1.0, 0.75, 1.0, 0.8438, 1.0, 0.8125, 1.0, 0.8125, 1.0, 0.8438, 1.0, 0.9375, 1.0, 0.9688, 1.0, 0.9688, 1.0, 0.9375, 1.0, 0.7812, 1.0, 0.8125, 1.0, 0.8125, 1.0, 0.7812, 1.0, 0.0, 0.0, 0.75, 1.0, 0.75, 1.0, 0.0, 0.0, 0.9062, 1.0, 0.875, 1.0, 0.875, 1.0, 0.9062, 1.0, 0.8438, 1.0, 0.875, 1.0, 0.875, 1.0, 0.8438, 1.0, 0.75, 1.0, 0.7812, 1.0, 0.7812, 1.0, 0.75, 1.0, 0.9688, 1.0, 0.9375, 1.0, 0.9375, 1.0, 0.9688, 1.0, 0.8125, 1.0, 0.7812, 1.0, 0.7812, 1.0, 0.8125, 1.0, 0.9062, 1.0, 0.9375, 1.0, 0.9375, 1.0, 0.9062, 1.0, 0.75, 1.0, 0.0, 0.0, 0.0, 0.0, 0.75, 1.0, 0.9688, 1.0, 1.0, 1.0, 1.0, 1.0, 0.9688, 1.0, 0.875, 1.0, 0.8438, 1.0, 0.8438, 1.0, 0.875, 1.0, 0.75, 1.0, 0.75, 1.0, 0.75, 1.0, 0.75, 1.0, 0.7812, 1.0, 0.75, 1.0, 0.75, 1.0, 0.7812, 1.0, 0.8125, 1.0, 0.8438, 1.0, 0.8438, 1.0, 0.8125, 1.0, 0.9375, 1.0, 0.9062, 1.0, 0.9062, 1.0, 0.9375, 1.0, 0.875, 1.0, 0.9062, 1.0, 0.9062, 1.0, 0.875, 1.0, 0.9688, 1.0, 1.0, 1.0, 0.9688, 1.0, 0.9375, 1.0, 0.9062, 1.0, 0.875, 1.0, 0.8438, 1.0, 0.8125, 1.0, 0.7812, 1.0, 0.75, 1.0, 0.75, 1.0, 0.0, 0.0, 0.75, 1.0, 0.75, 1.0, 0.7812, 1.0, 0.8125, 1.0, 0.8438, 1.0, 0.875, 1.0, 0.9062, 1.0, 0.9375, 1.0, 0.875, 1.0, 0.9062, 1.0, 0.9062, 1.0, 0.875, 1.0, 0.75, 1.0, 0.75, 1.0, 0.75, 1.0, 0.75, 1.0, 0.9688, 1.0, 0.9375, 1.0, 0.9375, 1.0, 0.9688, 1.0, 0.8438, 1.0, 0.875, 1.0, 0.875, 1.0, 0.8438, 1.0, 0.75, 1.0, 0.0, 0.0, 0.0, 0.0, 0.75, 1.0, 0.9375, 1.0, 0.9062, 1.0, 0.9062, 1.0, 0.9375, 1.0, 0.8125, 1.0, 0.8438, 1.0, 0.8438, 1.0, 0.8125, 1.0, 0.9062, 1.0, 0.875, 1.0, 0.875, 1.0, 0.9062, 1.0, 0.7812, 1.0, 0.8125, 1.0, 0.8125, 1.0, 0.7812, 1.0, 0.875, 1.0, 0.8437, 1.0, 0.8438, 1.0, 0.875, 1.0, 0.9688, 1.0, 1.0, 1.0, 1.0, 1.0, 0.9688, 1.0, 0.75, 1.0, 0.7812, 1.0, 0.7812, 1.0, 0.75, 1.0, 0.8437, 1.0, 0.8125, 1.0, 0.8125, 1.0, 0.8438, 1.0, 0.75, 1.0, 0.75, 1.0, 0.75, 1.0, 0.75, 1.0, 0.9375, 1.0, 0.9688, 1.0, 0.9688, 1.0, 0.9375, 1.0, 0.8125, 1.0, 0.7812, 1.0, 0.7812, 1.0, 0.8125, 1.0, 0.0, 0.0, 0.75, 1.0, 0.75, 1.0, 0.0, 0.0, 0.9062, 1.0, 0.9375, 1.0, 0.9375, 1.0, 0.9062, 1.0, 0.7812, 1.0, 0.75, 1.0, 0.75, 1.0, 0.7812, 1.0, 0.7812, 1.0, 0.75, 1.0, 0.75, 1.0, 0.7812, 1.0, 0.9062, 1.0, 0.9375, 1.0, 0.9375, 1.0, 0.9062, 1.0, 0.0, 0.0, 0.75, 1.0, 0.75, 1.0, 0.0, 0.0, 0.8125, 1.0, 0.7812, 1.0, 0.7812, 1.0, 0.8125, 1.0, 0.9375, 1.0, 0.9688, 1.0, 0.9688, 1.0, 0.9375, 1.0, 0.75, 1.0, 0.75, 1.0, 0.75, 1.0, 0.75, 1.0, 0.8438, 1.0, 0.8125, 1.0, 0.8125, 1.0, 0.8437, 1.0, 0.75, 1.0, 0.7812, 1.0, 0.7812, 1.0, 0.75, 1.0, 0.9688, 1.0, 1.0, 1.0, 1.0, 1.0, 0.9688, 1.0, 0.875, 1.0, 0.8438, 1.0, 0.8437, 1.0, 0.875, 1.0, 0.7812, 1.0, 0.8125, 1.0, 0.8125, 1.0, 0.7812, 1.0, 0.9062, 1.0, 0.875, 1.0, 0.875, 1.0, 0.9062, 1.0, 0.8125, 1.0, 0.8438, 1.0, 0.8438, 1.0, 0.8125, 1.0, 0.9375, 1.0, 0.9062, 1.0, 0.9062, 1.0, 0.9375, 1.0, 0.75, 1.0, 0.0, 0.0, 0.0, 0.0, 0.75, 1.0, 0.8438, 1.0, 0.875, 1.0, 0.875, 1.0, 0.8438, 1.0, 0.9688, 1.0, 0.9375, 1.0, 0.9375, 1.0, 0.9688, 1.0, 0.75, 1.0, 0.75, 1.0, 0.75, 1.0, 0.75, 1.0, 0.875, 1.0, 0.9062, 1.0, 0.9062, 1.0, 0.875, 1.0, 1.0, 1.0, 0.9688, 1.0, 0.9688, 1.0, 1.0, 1.0])
me_cylinder_006.use_remesh_fix_poles = True
me_cylinder_006.use_remesh_preserve_attributes = False
me_cylinder_006.use_mirror_vertex_groups = False
me_cylinder_006.update()
me_cube_007 = bpy.data.meshes.new('Cube.007')
me_cube_007.from_pydata([(0.0, -0.07326, -0.2256), (0.0, -0.07393, 1.327), (0.0, 0.1463, -0.2256), (0.0, 0.1456, 1.327), (7.042, -0.07326, -0.2256), (7.05, -0.07393, 1.327), (7.042, 0.1463, -0.2256), (7.05, 0.1456, 1.327), (0.0, -0.1107, 0.7615), (0.0, -0.1107, 2.188), (7.05, -0.1107, 2.188), (7.05, -0.1107, 0.7615), (0.0, -0.1486, 0.849), (0.0, -0.1486, 2.276), (7.05, -0.1486, 2.276), (7.05, -0.1486, 0.849), (0.0, -0.1616, 0.9043), (0.0, -0.1616, 2.331), (7.05, -0.1616, 2.331), (7.05, -0.1616, 0.9043)], [], [(2, 3, 7, 6), (6, 7, 5, 4), (5, 1, 9, 10), (2, 6, 4, 0), (7, 3, 1, 5), (10, 9, 13, 14), (4, 5, 10, 11), (0, 4, 11, 8), (12, 15, 19, 16), (11, 10, 14, 15), (8, 11, 15, 12), (19, 18, 17, 16), (14, 13, 17, 18), (15, 14, 18, 19)])
_uv = me_cube_007.uv_layers.new(name='UVMap')
_uv.uv.foreach_set('vector', [0.375, 0.25, 0.625, 0.25, 0.625, 0.5, 0.375, 0.5, 0.375, 0.5, 0.625, 0.5, 0.625, 0.75, 0.375, 0.75, 0.625, 0.75, 0.875, 0.75, 0.875, 0.75, 0.625, 0.75, 0.125, 0.5, 0.375, 0.5, 0.375, 0.75, 0.125, 0.75, 0.625, 0.5, 0.875, 0.5, 0.875, 0.75, 0.625, 0.75, 0.625, 0.75, 0.875, 0.75, 0.875, 0.75, 0.625, 0.75, 0.375, 0.75, 0.625, 0.75, 0.625, 0.75, 0.375, 0.75, 0.125, 0.75, 0.375, 0.75, 0.375, 0.75, 0.125, 0.75, 0.125, 0.75, 0.375, 0.75, 0.375, 0.75, 0.125, 0.75, 0.375, 0.75, 0.625, 0.75, 0.625, 0.75, 0.375, 0.75, 0.125, 0.75, 0.375, 0.75, 0.375, 0.75, 0.125, 0.75, 0.375, 0.75, 0.625, 0.75, 0.625, 1.0, 0.375, 1.0, 0.625, 0.75, 0.875, 0.75, 0.875, 0.75, 0.625, 0.75, 0.375, 0.75, 0.625, 0.75, 0.625, 0.75, 0.375, 0.75])
me_cube_007.use_remesh_fix_poles = True
me_cube_007.use_remesh_preserve_attributes = False
me_cube_007.use_mirror_vertex_groups = False
me_cube_007.update()
me_cube_005 = bpy.data.meshes.new('Cube.005')
me_cube_005.from_pydata([(-0.6148, 0.1644, -0.3384), (-0.6149, 0.1644, 0.2687), (-0.5343, 0.3809, -0.3384), (-0.5344, 0.3808, 0.2687), (0.09418, -0.1289, -0.3143), (0.09411, -0.1289, 0.2367), (0.1264, -0.0262, -0.3144), (0.1263, -0.02622, 0.2367), (0.06707, 0.06649, -0.3384), (0.06701, 0.06647, 0.2687), (-0.01345, -0.15, -0.3384), (-0.01351, -0.15, 0.2687), (0.07951, 0.1062, 0.2367), (0.1554, 0.06654, 0.2367), (0.1554, 0.06656, -0.3144), (0.07957, 0.1062, -0.3144), (-0.5465, 0.3419, -0.3384), (-0.5587, 0.303, -0.3384), (-0.577, 0.2525, -0.3384), (-0.577, 0.2524, 0.2687), (-0.5588, 0.303, 0.2687), (-0.5466, 0.3419, 0.2687), (0.1022, -0.1032, -0.3143), (0.1103, -0.07753, -0.3144), (0.1183, -0.05187, -0.3144), (0.1182, -0.05188, 0.2367), (0.1102, -0.07755, 0.2367), (0.1022, -0.1032, 0.2367), (0.05482, 0.02756, 0.2687), (0.04263, -0.01136, 0.2687), (0.02435, -0.06193, 0.2687), (0.05488, 0.02757, -0.3384), (0.04269, -0.01135, -0.3384), (0.02441, -0.06192, -0.3384)], [], [(16, 21, 3, 2), (9, 7, 13, 12), (22, 27, 5, 4), (10, 11, 1, 0), (33, 22, 4, 10), (30, 19, 1, 11), (27, 30, 11, 5), (18, 33, 10, 0), (4, 5, 11, 10), (2, 3, 9, 8), (15, 12, 13, 14), (6, 8, 15, 14), (8, 9, 12, 15), (7, 6, 14, 13), (2, 8, 31, 16), (16, 31, 32, 17), (17, 32, 33, 18), (7, 9, 28, 25), (25, 28, 29, 26), (26, 29, 30, 27), (9, 3, 21, 28), (28, 21, 20, 29), (29, 20, 19, 30), (8, 6, 24, 31), (31, 24, 23, 32), (32, 23, 22, 33), (6, 7, 25, 24), (24, 25, 26, 23), (23, 26, 27, 22), (0, 1, 19, 18), (18, 19, 20, 17), (17, 20, 21, 16)])
_uv = me_cube_005.uv_layers.new(name='UVMap')
_uv.uv.foreach_set('vector', [0.375, 0.1875, 0.625, 0.1875, 0.625, 0.25, 0.375, 0.25, 0.7052, 0.5, 0.625, 0.5, 0.625, 0.5, 0.7052, 0.5, 0.375, 0.6875, 0.625, 0.6875, 0.625, 0.75, 0.375, 0.75, 0.375, 0.8302, 0.625, 0.8302, 0.625, 1.0, 0.375, 1.0, 0.2948, 0.6875, 0.375, 0.6875, 0.375, 0.75, 0.2948, 0.75, 0.7052, 0.6875, 0.875, 0.6875, 0.875, 0.75, 0.7052, 0.75, 0.625, 0.6875, 0.7052, 0.6875, 0.7052, 0.75, 0.625, 0.75, 0.125, 0.6875, 0.2948, 0.6875, 0.2948, 0.75, 0.125, 0.75, 0.375, 0.75, 0.625, 0.75, 0.625, 0.8302, 0.375, 0.8302, 0.375, 0.25, 0.625, 0.25, 0.625, 0.4198, 0.375, 0.4198, 0.375, 0.4198, 0.625, 0.4198, 0.625, 0.5, 0.375, 0.5, 0.375, 0.5, 0.2948, 0.5, 0.2948, 0.5, 0.375, 0.5, 0.375, 0.4198, 0.625, 0.4198, 0.625, 0.4198, 0.375, 0.4198, 0.625, 0.5, 0.375, 0.5, 0.375, 0.5, 0.625, 0.5, 0.125, 0.5, 0.2948, 0.5, 0.2948, 0.5625, 0.125, 0.5625, 0.125, 0.5625, 0.2948, 0.5625, 0.2948, 0.625, 0.125, 0.625, 0.125, 0.625, 0.2948, 0.625, 0.2948, 0.6875, 0.125, 0.6875, 0.625, 0.5, 0.7052, 0.5, 0.7052, 0.5625, 0.625, 0.5625, 0.625, 0.5625, 0.7052, 0.5625, 0.7052, 0.625, 0.625, 0.625, 0.625, 0.625, 0.7052, 0.625, 0.7052, 0.6875, 0.625, 0.6875, 0.7052, 0.5, 0.875, 0.5, 0.875, 0.5625, 0.7052, 0.5625, 0.7052, 0.5625, 0.875, 0.5625, 0.875, 0.625, 0.7052, 0.625, 0.7052, 0.625, 0.875, 0.625, 0.875, 0.6875, 0.7052, 0.6875, 0.2948, 0.5, 0.375, 0.5, 0.375, 0.5625, 0.2948, 0.5625, 0.2948, 0.5625, 0.375, 0.5625, 0.375, 0.625, 0.2948, 0.625, 0.2948, 0.625, 0.375, 0.625, 0.375, 0.6875, 0.2948, 0.6875, 0.375, 0.5, 0.625, 0.5, 0.625, 0.5625, 0.375, 0.5625, 0.375, 0.5625, 0.625, 0.5625, 0.625, 0.625, 0.375, 0.625, 0.375, 0.625, 0.625, 0.625, 0.625, 0.6875, 0.375, 0.6875, 0.375, 0.0, 0.625, 0.0, 0.625, 0.0625, 0.375, 0.0625, 0.375, 0.0625, 0.625, 0.0625, 0.625, 0.125, 0.375, 0.125, 0.375, 0.125, 0.625, 0.125, 0.625, 0.1875, 0.375, 0.1875])
me_cube_005.use_remesh_fix_poles = True
me_cube_005.use_remesh_preserve_attributes = False
me_cube_005.use_mirror_vertex_groups = False
me_cube_005.update()
me_cylinder_003 = bpy.data.meshes.new('Cylinder.003')
me_cylinder_003.from_pydata([(0.0, 4.991, 0.1857), (0.0, 4.991, 1.366), (0.2104, 4.985, 0.1857), (0.2104, 4.985, 1.366), (0.4579, 4.967, 0.1857), (0.4579, 4.967, 1.366), (0.7042, 4.936, 0.1857), (0.7042, 4.936, 1.366), (0.9487, 4.894, 0.1857), (0.9487, 4.894, 1.366), (1.191, 4.84, 0.1857), (1.191, 4.84, 1.366), (1.43, 4.773, 0.1857), (1.43, 4.773, 1.366), (1.666, 4.696, 0.1857), (1.666, 4.696, 1.366), (1.897, 4.606, 0.1857), (1.897, 4.606, 1.366), (2.124, 4.506, 0.1857), (2.124, 4.506, 1.366), (2.346, 4.394, 0.1857), (2.346, 4.394, 1.366), (2.562, 4.272, 0.1857), (2.562, 4.272, 1.366), (2.771, 4.139, 0.1857), (2.771, 4.139, 1.366), (2.974, 3.996, 0.1857), (2.974, 3.996, 1.366), (3.17, 3.843, 0.1857), (3.17, 3.843, 1.366), (3.358, 3.681, 0.1857), (3.358, 3.681, 1.366), (3.538, 3.51, 0.1857), (3.538, 3.51, 1.366), (3.709, 3.33, 0.1857), (3.709, 3.33, 1.366), (3.871, 3.143, 0.1857), (3.871, 3.143, 1.366), (4.023, 2.947, 0.1857), (4.023, 2.947, 1.366), (4.166, 2.744, 0.1857), (4.166, 2.744, 1.366), (4.299, 2.534, 0.1857), (4.299, 2.534, 1.366), (4.421, 2.318, 0.1857), (4.421, 2.318, 1.366), (4.533, 2.097, 0.1857), (4.533, 2.097, 1.366), (4.634, 1.87, 0.1857), (4.634, 1.87, 1.366), (4.723, 1.638, 0.1857), (4.723, 1.638, 1.366), (4.801, 1.403, 0.1857), (4.801, 1.403, 1.366), (4.867, 1.164, 0.1857), (4.865, 1.164, 1.366), (4.919, 0.9222, 0.1857), (4.916, 0.9233, 1.366), (4.958, 0.6791, 0.1857), (4.953, 0.6809, 1.366), (4.982, 0.4345, 0.1857), (4.976, 0.437, 1.366), (4.989, 0.1875, 0.1857), (4.983, 0.1907, 1.366), (4.982, -0.06156, 0.1857), (4.975, -0.05774, 1.366), (4.961, -0.3122, 0.1857), (4.954, -0.3079, 1.366), (4.927, -0.5629, 0.1857), (4.921, -0.5582, 1.366), (4.883, -0.8125, 0.1857), (4.878, -0.8081, 1.366), (4.831, -1.061, 0.1857), (4.828, -1.057, 1.366), (4.775, -1.307, 0.1857), (4.774, -1.306, 1.366), (4.712, -1.553, 0.1857), (4.711, -1.552, 1.366), (4.635, -1.797, 0.1857), (4.635, -1.797, 1.366), (4.543, -2.039, 0.1857), (4.543, -2.039, 1.366), (4.438, -2.277, 0.1857), (4.438, -2.277, 1.366), (3.596, -3.874, 1.366), (3.596, -3.874, 0.1857), (4.129, -2.851, 0.1857), (4.129, -2.851, 1.366), (3.269, -4.454, 1.366), (3.269, -4.454, 0.1857), (3.234, -4.511, 1.275), (3.234, -4.511, 0.2763)], [], [(0, 1, 3, 2), (2, 3, 5, 4), (4, 5, 7, 6), (6, 7, 9, 8), (8, 9, 11, 10), (10, 11, 13, 12), (12, 13, 15, 14), (14, 15, 17, 16), (16, 17, 19, 18), (18, 19, 21, 20), (20, 21, 23, 22), (22, 23, 25, 24), (24, 25, 27, 26), (26, 27, 29, 28), (28, 29, 31, 30), (30, 31, 33, 32), (32, 33, 35, 34), (34, 35, 37, 36), (36, 37, 39, 38), (38, 39, 41, 40), (40, 41, 43, 42), (42, 43, 45, 44), (44, 45, 47, 46), (46, 47, 49, 48), (48, 49, 51, 50), (50, 51, 53, 52), (52, 53, 55, 54), (54, 55, 57, 56), (56, 57, 59, 58), (58, 59, 61, 60), (60, 61, 63, 62), (62, 63, 65, 64), (64, 65, 67, 66), (66, 67, 69, 68), (68, 69, 71, 70), (70, 71, 73, 72), (72, 73, 75, 74), (74, 75, 77, 76), (76, 77, 79, 78), (78, 79, 81, 80), (80, 81, 83, 82), (86, 87, 84, 85), (82, 83, 87, 86), (85, 84, 88, 89), (89, 88, 90, 91)])
_uv = me_cylinder_003.uv_layers.new(name='UVMap')
_uv.uv.foreach_set('vector', [1.0, 0.5, 1.0, 1.0, 0.9922, 1.0, 0.9922, 0.5, 0.9922, 0.5, 0.9922, 1.0, 0.9844, 1.0, 0.9844, 0.5, 0.9844, 0.5, 0.9844, 1.0, 0.9766, 1.0, 0.9766, 0.5, 0.9766, 0.5, 0.9766, 1.0, 0.9688, 1.0, 0.9688, 0.5, 0.9688, 0.5, 0.9688, 1.0, 0.9609, 1.0, 0.9609, 0.5, 0.9609, 0.5, 0.9609, 1.0, 0.9531, 1.0, 0.9531, 0.5, 0.9531, 0.5, 0.9531, 1.0, 0.9453, 1.0, 0.9453, 0.5, 0.9453, 0.5, 0.9453, 1.0, 0.9375, 1.0, 0.9375, 0.5, 0.9375, 0.5, 0.9375, 1.0, 0.9297, 1.0, 0.9297, 0.5, 0.9297, 0.5, 0.9297, 1.0, 0.9219, 1.0, 0.9219, 0.5, 0.9219, 0.5, 0.9219, 1.0, 0.9141, 1.0, 0.9141, 0.5, 0.9141, 0.5, 0.9141, 1.0, 0.9062, 1.0, 0.9062, 0.5, 0.9062, 0.5, 0.9062, 1.0, 0.8984, 1.0, 0.8984, 0.5, 0.8984, 0.5, 0.8984, 1.0, 0.8906, 1.0, 0.8906, 0.5, 0.8906, 0.5, 0.8906, 1.0, 0.8828, 1.0, 0.8828, 0.5, 0.8828, 0.5, 0.8828, 1.0, 0.875, 1.0, 0.875, 0.5, 0.875, 0.5, 0.875, 1.0, 0.8672, 1.0, 0.8672, 0.5, 0.8672, 0.5, 0.8672, 1.0, 0.8594, 1.0, 0.8594, 0.5, 0.8594, 0.5, 0.8594, 1.0, 0.8516, 1.0, 0.8516, 0.5, 0.8516, 0.5, 0.8516, 1.0, 0.8438, 1.0, 0.8438, 0.5, 0.8438, 0.5, 0.8438, 1.0, 0.8359, 1.0, 0.8359, 0.5, 0.8359, 0.5, 0.8359, 1.0, 0.8281, 1.0, 0.8281, 0.5, 0.8281, 0.5, 0.8281, 1.0, 0.8203, 1.0, 0.8203, 0.5, 0.8203, 0.5, 0.8203, 1.0, 0.8125, 1.0, 0.8125, 0.5, 0.8125, 0.5, 0.8125, 1.0, 0.8047, 1.0, 0.8047, 0.5, 0.8047, 0.5, 0.8047, 1.0, 0.7969, 1.0, 0.7969, 0.5, 0.7969, 0.5, 0.7969, 1.0, 0.7891, 1.0, 0.7891, 0.5, 0.7891, 0.5, 0.7891, 1.0, 0.7812, 1.0, 0.7812, 0.5, 0.7812, 0.5, 0.7812, 1.0, 0.7734, 1.0, 0.7734, 0.5, 0.7734, 0.5, 0.7734, 1.0, 0.7656, 1.0, 0.7656, 0.5, 0.7656, 0.5, 0.7656, 1.0, 0.7578, 1.0, 0.7578, 0.5, 0.7578, 0.5, 0.7578, 1.0, 0.75, 1.0, 0.75, 0.5, 0.75, 0.5, 0.75, 1.0, 0.7422, 1.0, 0.7422, 0.5, 0.7422, 0.5, 0.7422, 1.0, 0.7344, 1.0, 0.7344, 0.5, 0.7344, 0.5, 0.7344, 1.0, 0.7266, 1.0, 0.7266, 0.5, 0.7266, 0.5, 0.7266, 1.0, 0.7188, 1.0, 0.7188, 0.5, 0.7188, 0.5, 0.7188, 1.0, 0.7109, 1.0, 0.7109, 0.5, 0.7109, 0.5, 0.7109, 1.0, 0.7031, 1.0, 0.7031, 0.5, 0.7031, 0.5, 0.7031, 1.0, 0.6953, 1.0, 0.6953, 0.5, 0.6953, 0.5, 0.6953, 1.0, 0.6875, 1.0, 0.6875, 0.5, 0.6875, 0.5, 0.6875, 1.0, 0.6797, 1.0, 0.6797, 0.5, 0.6797, 0.5, 0.6797, 1.0, 0.6797, 1.0, 0.6797, 0.5, 0.6797, 0.5, 0.6797, 1.0, 0.6797, 1.0, 0.6797, 0.5, 0.6797, 0.5, 0.6797, 1.0, 0.6797, 1.0, 0.6797, 0.5, 0.6797, 0.5, 0.6797, 1.0, 0.6797, 1.0, 0.6797, 0.5])
me_cylinder_003.use_remesh_fix_poles = True
me_cylinder_003.use_remesh_preserve_attributes = False
me_cylinder_003.use_mirror_vertex_groups = False
me_cylinder_003.update()

# ---- curves / text
cu_beziercurve = bpy.data.curves.new('BezierCurve', 'CURVE')
cu_beziercurve.dimensions = '3D'
_sp = cu_beziercurve.splines.new('BEZIER'); _sp.bezier_points.add(14)
_sp.bezier_points.foreach_set('co', [-3.071, 0.2566, -0.6502, -3.059, -0.1261, -0.6502, -4.643, -1.081, -0.6502, -6.943, -1.081, -0.6502, -8.93, -2.067, -0.6502, -7.944, -3.052, -0.6502, -3.657, -3.052, -0.6502, -0.7, -3.052, -0.6502, 2.257, -3.052, -0.6502, 6.383, -3.052, -0.6502, 8.354, -2.067, -0.6502, 6.383, -1.081, -0.6502, 4.327, -1.081, -0.6502, 3.269, -0.7211, -0.6502, 3.121, -0.3679, -0.6502])
_sp.bezier_points.foreach_set('handle_left', [-2.436, 1.698, -0.6502, -3.061, -0.02341, -0.6502, -4.046, -1.081, -0.6502, -5.629, -1.081, -0.6502, -8.93, -1.081, -0.6502, -8.93, -3.052, -0.6502, -4.643, -3.052, -0.6502, -1.686, -3.052, -0.6502, 1.363, -3.046, -0.6502, 5.011, -3.052, -0.6502, 8.354, -3.052, -0.6502, 7.368, -1.081, -0.6502, 4.925, -1.082, -0.6502, 3.562, -1.105, -0.6502, 3.132, -0.576, -0.6502])
_sp.bezier_points.foreach_set('handle_right', [-3.142, 0.09637, -0.6502, -3.042, -0.8854, -0.6502, -5.501, -1.081, -0.6502, -7.944, -1.081, -0.6502, -8.93, -2.336, -0.6502, -6.943, -3.052, -0.6502, -2.671, -3.052, -0.6502, 0.2858, -3.052, -0.6502, 3.604, -3.061, -0.6502, 7.368, -3.052, -0.6502, 8.354, -1.081, -0.6502, 5.011, -1.081, -0.6502, 3.76, -1.079, -0.6502, 3.129, -0.5376, -0.6502, 3.102, -0.03185, -0.6502])
for _p, _l, _r in zip(_sp.bezier_points, ['ALIGNED', 'ALIGNED', 'ALIGNED', 'FREE', 'ALIGNED', 'FREE', 'FREE', 'FREE', 'ALIGNED', 'FREE', 'ALIGNED', 'FREE', 'ALIGNED', 'ALIGNED', 'ALIGNED'], ['ALIGNED', 'ALIGNED', 'ALIGNED', 'FREE', 'ALIGNED', 'FREE', 'FREE', 'FREE', 'ALIGNED', 'FREE', 'ALIGNED', 'FREE', 'ALIGNED', 'ALIGNED', 'ALIGNED']): _p.handle_left_type = _l; _p.handle_right_type = _r
_sp.order_u = 0
_sp.order_v = 0
cu_beziercurve.use_path = True
cu_beziercurve.use_path_clamp = True
cu_beziercurve.fill_mode = 'FULL'
cu_beziercircle_001 = bpy.data.curves.new('BezierCircle.001', 'CURVE')
cu_beziercircle_001.dimensions = '3D'
cu_beziercircle_001.use_path = True
cu_beziercircle_001.use_path_clamp = True
cu_beziercircle_001.fill_mode = 'FULL'
cu_beziercurve_005 = bpy.data.curves.new('BezierCurve.005', 'CURVE')
cu_beziercurve_005.dimensions = '3D'
_sp = cu_beziercurve_005.splines.new('BEZIER'); _sp.bezier_points.add(3)
_sp.bezier_points.foreach_set('co', [-5.085, -2.113, 0.0, -3.212, 5.816, 0.0, 2.957, 5.969, 0.0, 4.857, -1.987, 0.0])
_sp.bezier_points.foreach_set('handle_left', [-4.595, -3.053, 0.0, -5.769, 4.38, 0.0, 0.8297, 7.124, 0.0, 6.955, 1.191, 0.0])
_sp.bezier_points.foreach_set('handle_right', [-6.607, 0.8078, 0.0, -1.063, 7.023, 0.0, 5.145, 4.781, 0.0, 4.06, -3.195, 0.0])
for _p, _l, _r in zip(_sp.bezier_points, ['ALIGNED', 'ALIGNED', 'ALIGNED', 'ALIGNED'], ['ALIGNED', 'ALIGNED', 'ALIGNED', 'ALIGNED']): _p.handle_left_type = _l; _p.handle_right_type = _r
_sp.order_u = 0
_sp.order_v = 0
cu_beziercurve_005.use_path = True
cu_beziercurve_005.use_path_clamp = True
cu_beziercurve_005.extrude = 0.2
cu_beziercurve_005.fill_mode = 'FULL'
cu_beziercurve_005.bevel_factor_mapping_start = 'SPLINE'
cu_beziercurve_005.bevel_factor_mapping_end = 'SEGMENTS'
cu_beziercurve_005.bevel_factor_end = 0.6269

# ---- objects
ob_beziercurve = bpy.data.objects.new('BezierCurve', cu_beziercurve)
ob_strap_path = bpy.data.objects.new('Strap_path', me_beziercurve_003)
ob_bottom = bpy.data.objects.new('Bottom', me_cube_008)
ob_keep = bpy.data.objects.new('KEEP', me_cube_015)
ob_cube_002 = bpy.data.objects.new('Cube.002', me_cube_002)
ob_strap_path_001 = bpy.data.objects.new('Strap_path.001', me_beziercurve_000)
ob_camera_front = bpy.data.objects.new('Camera_Front', cam_camera)
ob_sun = bpy.data.objects.new('Sun', light_mainsun)
ob_camera_side = bpy.data.objects.new('Camera_Side', cam_camera_001)
ob_camera_lookat = bpy.data.objects.new('Camera_Lookat', None)
ob_sun_001 = bpy.data.objects.new('Sun.001', light_mainsun_001)
ob_beziercircle_001 = bpy.data.objects.new('BezierCircle.001', cu_beziercircle_001)
ob_internal = bpy.data.objects.new('Internal', me_cylinder)
ob_external = bpy.data.objects.new('External', me_cylinder_001)
ob_renfort = bpy.data.objects.new('Renfort', me_cube)
ob_cube = bpy.data.objects.new('Cube', me_cube_012)
ob_cube_001 = bpy.data.objects.new('Cube.001', me_cube_013)
ob_beziercurve_002 = bpy.data.objects.new('BezierCurve.002', cu_beziercurve_005)
ob_cube_006 = bpy.data.objects.new('Cube.006', me_cube_014)
ob_bloque = bpy.data.objects.new('Bloque', me_cube_001)
ob_cylinder_000 = bpy.data.objects.new('Cylinder.000', me_cylinder_009)
ob_cylinder_006 = bpy.data.objects.new('Cylinder.006', me_cylinder_006)
ob_cube_004 = bpy.data.objects.new('Cube.004', me_cube_007)
ob_cube_005 = bpy.data.objects.new('Cube.005', me_cube_005)
ob_exterior = bpy.data.objects.new('Exterior', me_cylinder_003)

# ---- transforms, parenting, visibility, modifiers, constraints
ob_beziercurve.location = (0.0, -6.0, 1.157)
ob_beziercurve.scale = (1.014, 1.014, 1.014)
ob_beziercurve.lineart.crease_threshold = 0.0
ob_strap_path.location = (0.0, -6.0, 1.233)
ob_strap_path.display_type = 'SOLID'
ob_strap_path.lineart.crease_threshold = 0.0
_m = ob_strap_path.modifiers.new('Array', 'ARRAY')
_m.count = 44
_m.constant_offset_displace = (0.0, 0.0, 0.0)
_m.use_merge_vertices = True
_m = ob_strap_path.modifiers.new('Curve', 'CURVE')
_m.object = ob_beziercurve
_m = ob_strap_path.modifiers.new('Solidify', 'SOLIDIFY')
_m.thickness = 0.08
_m.use_even_offset = True
_m.nonmanifold_thickness_mode = 'FIXED'
_m.nonmanifold_merge_threshold = 0.0003
_m = ob_strap_path.modifiers.new('Bot', 'BOOLEAN')
_m.object = ob_keep
_m.operation = 'INTERSECT'
_m.solver = 'FAST'
_m = ob_strap_path.modifiers.new('Top', 'BOOLEAN')
_m.object = ob_bottom
_m.solver = 'FAST'
_m = ob_strap_path.modifiers.new('Bevel', 'BEVEL')
_m.show_render = False
_m.width = 0.2
_m.width_pct = 0.2
_m.face_strength_mode = 'FSTR_NEW'
_m = ob_strap_path.modifiers.new('Array.001', 'ARRAY')
_m.count = 6
_m.use_constant_offset = True
_m.constant_offset_displace = (0.0, 0.0, 0.5)
_m.use_relative_offset = False
_m.relative_offset_displace = (0.0, 0.0, 1.07)
ob_bottom.location = (0.0, 0.0, -0.8516)
ob_bottom.hide_render = True
ob_bottom.display_type = 'WIRE'
ob_bottom.lineart.crease_threshold = 0.0
ob_keep.location = (0.0, 0.0, 0.3812)
ob_keep.scale = (106.1, 106.1, 3.713)
ob_keep.hide_render = True
ob_keep.display_type = 'WIRE'
ob_keep.lineart.crease_threshold = 0.0
ob_cube_002.location = (8.84, -4.497, 0.2702)
ob_cube_002.scale = (1.0, 1.0, 2.297)
ob_cube_002.lineart.crease_threshold = 0.0
ob_strap_path_001.location = (0.0, -6.0, 1.233)
ob_strap_path_001.display_type = 'SOLID'
ob_strap_path_001.lineart.crease_threshold = 0.0
_m = ob_strap_path_001.modifiers.new('Array', 'ARRAY')
_m.count = 44
_m.constant_offset_displace = (0.0, 0.0, 0.0)
_m.use_merge_vertices = True
_m = ob_strap_path_001.modifiers.new('Curve', 'CURVE')
_m.object = ob_beziercurve
_m = ob_strap_path_001.modifiers.new('Solidify', 'SOLIDIFY')
_m.thickness = 0.08
_m.use_even_offset = True
_m.nonmanifold_thickness_mode = 'FIXED'
_m.nonmanifold_merge_threshold = 0.0003
_m = ob_strap_path_001.modifiers.new('Bot', 'BOOLEAN')
_m.object = ob_keep
_m.operation = 'INTERSECT'
_m.solver = 'FAST'
_m = ob_strap_path_001.modifiers.new('Top', 'BOOLEAN')
_m.object = ob_bottom
_m.solver = 'FAST'
_m = ob_strap_path_001.modifiers.new('Bevel', 'BEVEL')
_m.show_render = False
_m.width = 0.2
_m.width_pct = 0.2
_m = ob_strap_path_001.modifiers.new('Array.001', 'ARRAY')
_m.count = 4
_m.use_constant_offset = True
_m.constant_offset_displace = (0.0, 0.0, 0.51)
_m.use_relative_offset = False
_m.relative_offset_displace = (0.0, 0.0, 1.07)
ob_camera_front.location = (6.897, -0.03985, 3.131)
ob_camera_front.rotation_euler = (1.178, 0.0, 1.571)
ob_camera_front.lock_location = (False, True, False)
ob_camera_front.lock_rotation = (False, True, True)
ob_camera_front.lock_rotations_4d = False
ob_camera_front.empty_display_type = 'ARROWS'
ob_camera_front.color = (0.0, 0.0, 0.0, 0.0)
ob_camera_front.hide_render = True
ob_camera_front.display_type = 'WIRE'
ob_camera_front.lineart.crease_threshold = 0.0
ob_sun.location = (-0.7727, -3.376, 6.116)
ob_sun.rotation_euler = (-1.282, 0.03753, -5.396)
ob_sun.scale = (0.3074, 0.3074, 0.3074)
ob_sun.lineart.crease_threshold = 0.0
ob_camera_side.location = (-14.54, 6.732, 9.802)
ob_camera_side.rotation_euler = (1.178, 0.0, 1.571)
ob_camera_side.lock_rotations_4d = False
ob_camera_side.empty_display_type = 'ARROWS'
ob_camera_side.color = (0.0, 0.0, 0.0, 0.0)
ob_camera_side.display_type = 'WIRE'
ob_camera_side.lineart.crease_threshold = 0.0
_c = ob_camera_side.constraints.new('TRACK_TO'); _c.name = 'Track To'
_c.target = ob_camera_lookat
ob_camera_lookat.location = (-1.643, -3.137, 0.8807)
ob_camera_lookat.empty_display_type = 'SPHERE'
ob_camera_lookat.lineart.crease_threshold = 0.0
ob_sun_001.location = (3.012, -0.1592, -1.11)
ob_sun_001.rotation_euler = (-0.6454, -0.07508, -1.65)
ob_sun_001.scale = (0.3074, 0.3074, 0.3074)
ob_sun_001.lineart.crease_threshold = 0.0
ob_beziercircle_001.location = (0.0, 0.0, 0.0)
ob_beziercircle_001.lineart.crease_threshold = 0.0
ob_internal.location = (0.0, 0.0, 0.0)
ob_internal.lineart.crease_threshold = 0.0
_m = ob_internal.modifiers.new('Mirror', 'MIRROR')
_m.use_clip = True
_m = ob_internal.modifiers.new('Solidify', 'SOLIDIFY')
_m.thickness = 0.15
_m.use_even_offset = True
_m.nonmanifold_thickness_mode = 'FIXED'
_m.nonmanifold_merge_threshold = 0.0003
_m = ob_internal.modifiers.new('Renfor', 'BOOLEAN')
_m.object = ob_renfort
_m.operation = 'UNION'
_m.solver = 'FAST'
_m = ob_internal.modifiers.new('Boolean', 'BOOLEAN')
_m.object = ob_bloque
_m.operation = 'UNION'
_m.solver = 'FAST'
_m = ob_internal.modifiers.new('Keep', 'BOOLEAN')
_m.object = ob_keep
_m.operation = 'INTERSECT'
_m.solver = 'FAST'
_m = ob_internal.modifiers.new('RemoveBas', 'BOOLEAN')
_m.object = ob_bottom
_m.solver = 'FAST'
_m = ob_internal.modifiers.new('Bevel', 'BEVEL')
_m.width = 0.045
_m.width_pct = 0.045
_m.segments = 3
_m.use_clamp_overlap = False
_m = ob_internal.modifiers.new('Array', 'ARRAY')
_m.count = 6
_m.use_constant_offset = True
_m.constant_offset_displace = (0.0, 0.0, 0.5)
_m.use_relative_offset = False
_m.relative_offset_displace = (0.0, 0.0, 1.07)
ob_external.location = (0.0, 0.9113, -0.1802)
ob_external.display_type = 'SOLID'
ob_external.lineart.crease_threshold = 0.0
_m = ob_external.modifiers.new('Mirror', 'MIRROR')
_m.use_clip = True
_m = ob_external.modifiers.new('Solidify', 'SOLIDIFY')
_m.thickness = 0.14
_m.use_even_offset = True
_m.nonmanifold_thickness_mode = 'FIXED'
_m.nonmanifold_merge_threshold = 0.0003
_m = ob_external.modifiers.new('KEEP', 'BOOLEAN')
_m.object = ob_keep
_m.operation = 'INTERSECT'
_m.solver = 'FAST'
_m = ob_external.modifiers.new('RemoveBas.001', 'BOOLEAN')
_m.object = ob_bottom
_m.solver = 'FAST'
_m = ob_external.modifiers.new('Bevel', 'BEVEL')
_m.width = 0.045
_m.width_pct = 0.045
_m.segments = 3
_m.use_clamp_overlap = False
_m.face_strength_mode = 'FSTR_NEW'
_m = ob_external.modifiers.new('Devant', 'BOOLEAN')
_m.object = ob_cube
_m.operation = 'UNION'
_m.solver = 'FAST'
_m = ob_external.modifiers.new('Derriere', 'BOOLEAN')
_m.object = ob_cube_001
_m.operation = 'UNION'
_m.solver = 'FAST'
_m = ob_external.modifiers.new('Array', 'ARRAY')
_m.count = 6
_m.use_constant_offset = True
_m.constant_offset_displace = (0.0, 0.0, 0.5)
_m.use_relative_offset = False
_m.relative_offset_displace = (0.0, 0.0, 1.07)
ob_renfort.location = (4.698, -2.173, -0.1296)
ob_renfort.rotation_euler = (0.0, -0.0, -0.4691)
ob_renfort.scale = (1.23, 6.286, 8.188)
ob_renfort.hide_render = True
ob_renfort.display_type = 'WIRE'
ob_renfort.lineart.crease_threshold = 0.0
_m = ob_renfort.modifiers.new('Mirror', 'MIRROR')
_m.mirror_object = ob_internal
_m = ob_renfort.modifiers.new('Boolean', 'BOOLEAN')
_m.object = ob_keep
_m.operation = 'INTERSECT'
_m.solver = 'FAST'
ob_cube.location = (3.488, 6.055, 0.2797)
ob_cube.rotation_euler = (0.0, -0.0, -0.189)
ob_cube.scale = (2.388, 2.388, 2.388)
ob_cube.display_type = 'WIRE'
ob_cube.lineart.crease_threshold = 0.0
_m = ob_cube.modifiers.new('Mirror', 'MIRROR')
_m.mirror_object = ob_internal
ob_cube_001.location = (5.551, -1.861, 0.2977)
ob_cube_001.rotation_euler = (0.0, 0.0, -2.476)
ob_cube_001.scale = (2.493, 2.493, 2.493)
ob_cube_001.hide_render = True
ob_cube_001.display_type = 'WIRE'
ob_cube_001.lineart.crease_threshold = 0.0
_m = ob_cube_001.modifiers.new('Mirror', 'MIRROR')
_m.mirror_object = ob_internal
ob_beziercurve_002.location = (0.05649, -0.01412, -2.03)
ob_beziercurve_002.hide_render = True
ob_beziercurve_002.lineart.crease_threshold = 0.0
ob_cube_006.location = (24.12, 0.0, 0.0)
ob_cube_006.lineart.crease_threshold = 0.0
_m = ob_cube_006.modifiers.new('Curve', 'CURVE')
_m.object = ob_beziercurve_002
ob_bloque.location = (3.742, -4.348, 0.168)
ob_bloque.rotation_euler = (0.0, -0.0, -0.4352)
ob_bloque.scale = (1.0, 1.0, 4.254)
ob_bloque.hide_render = True
ob_bloque.display_type = 'WIRE'
ob_bloque.lineart.crease_threshold = 0.0
_m = ob_bloque.modifiers.new('Mirror', 'MIRROR')
_m.mirror_object = ob_internal
ob_cylinder_000.location = (5.766, -1.142, 0.1787)
ob_cylinder_000.rotation_euler = (0.0, 0.0, -2.671)
ob_cylinder_000.scale = (-1.0, 1.0, 1.0)
ob_cylinder_000.hide_render = True
ob_cylinder_000.display_type = 'WIRE'
ob_cylinder_000.lineart.crease_threshold = 0.0
_m = ob_cylinder_000.modifiers.new('Mirror.001', 'MIRROR')
_m.mirror_object = ob_external
ob_cylinder_006.location = (2.879, 6.373, 0.1787)
ob_cylinder_006.hide_render = True
ob_cylinder_006.display_type = 'WIRE'
ob_cylinder_006.lineart.crease_threshold = 0.0
_m = ob_cylinder_006.modifiers.new('Mirror.001', 'MIRROR')
_m.mirror_object = ob_external
ob_cube_004.location = (-0.1198, -13.61, 1.085)
ob_cube_004.scale = (1.0, -39.7, 1.0)
ob_cube_004.hide_render = True
ob_cube_004.display_type = 'WIRE'
ob_cube_004.lineart.crease_threshold = 0.0
_m = ob_cube_004.modifiers.new('Mirror', 'MIRROR')
_m.use_clip = True
ob_cube_005.location = (4.825, -6.182, 0.8854)
ob_cube_005.rotation_euler = (0.0, -0.0, 0.9063)
ob_cube_005.scale = (1.408, 1.408, 1.321)
ob_cube_005.hide_render = True
ob_cube_005.display_type = 'WIRE'
ob_cube_005.lineart.crease_threshold = 0.0
_m = ob_cube_005.modifiers.new('Array', 'ARRAY')
_m.count = 5
_m.constant_offset_displace = (0.0, 0.0, 0.0)
_m.relative_offset_displace = (-0.3, -1.1, 0.0)
_m = ob_cube_005.modifiers.new('Mirror', 'MIRROR')
_m.mirror_object = ob_internal
ob_exterior.location = (-0.002116, -11.98, -0.02977)
ob_exterior.rotation_euler = (0.0, -0.0, 3.142)
ob_exterior.scale = (1.361, 1.371, 1.106)
ob_exterior.hide_render = True
ob_exterior.lineart.crease_threshold = 0.0
_m = ob_exterior.modifiers.new('Mirror', 'MIRROR')
_m.use_clip = True
_m = ob_exterior.modifiers.new('Solidify', 'SOLIDIFY')
_m.thickness = 0.1
_m.use_even_offset = True
_m.nonmanifold_thickness_mode = 'FIXED'
_m.nonmanifold_merge_threshold = 0.0003
_m = ob_exterior.modifiers.new('Boolean', 'BOOLEAN')
_m.object = ob_cube_004
_m.solver = 'FAST'
_m = ob_exterior.modifiers.new('tROU', 'BOOLEAN')
_m.object = ob_cube_005
_m.solver = 'FAST'
_m = ob_exterior.modifiers.new('Bevel', 'BEVEL')
_m.width = 0.02
_m.width_pct = 0.02
_m.segments = 5
_m.use_clamp_overlap = False

# ---- collection membership
scene.collection.objects.link(ob_beziercurve)
scene.collection.objects.link(ob_strap_path)
scene.collection.objects.link(ob_bottom)
scene.collection.objects.link(ob_keep)
scene.collection.objects.link(ob_cube_002)
scene.collection.objects.link(ob_strap_path_001)
col_environment.objects.link(ob_camera_front)
col_environment.objects.link(ob_sun)
col_environment.objects.link(ob_camera_side)
col_environment.objects.link(ob_camera_lookat)
col_environment.objects.link(ob_sun_001)
col_main.objects.link(ob_beziercircle_001)
col_main.objects.link(ob_internal)
col_main.objects.link(ob_external)
col_main.objects.link(ob_renfort)
col_main.objects.link(ob_cube)
col_main.objects.link(ob_cube_001)
col_main.objects.link(ob_beziercurve_002)
col_main.objects.link(ob_cube_006)
col_main.objects.link(ob_bloque)
col_bool.objects.link(ob_cylinder_000)
col_bool.objects.link(ob_cylinder_006)
col_old.objects.link(ob_cube_004)
col_old.objects.link(ob_cube_005)
col_old.objects.link(ob_exterior)

# ---- scene / render settings (as saved in the file)
scene.camera = ob_camera_side
scene.frame_start = 1; scene.frame_end = 250; scene.frame_set(1)
scene.render.engine = 'BLENDER_EEVEE_NEXT'
scene.render.use_freestyle = True
scene.cycles.use_denoising = False
scene.cycles.samples = 128
scene.cycles.sampling_pattern = 'TABULATED_SOBOL'
scene.cycles.use_adaptive_sampling = False
scene.cycles.use_light_tree = False
scene.view_settings.view_transform = 'Filmic'
scene.unit_settings.scale_length = 0.01
bpy.context.view_layer.update()
